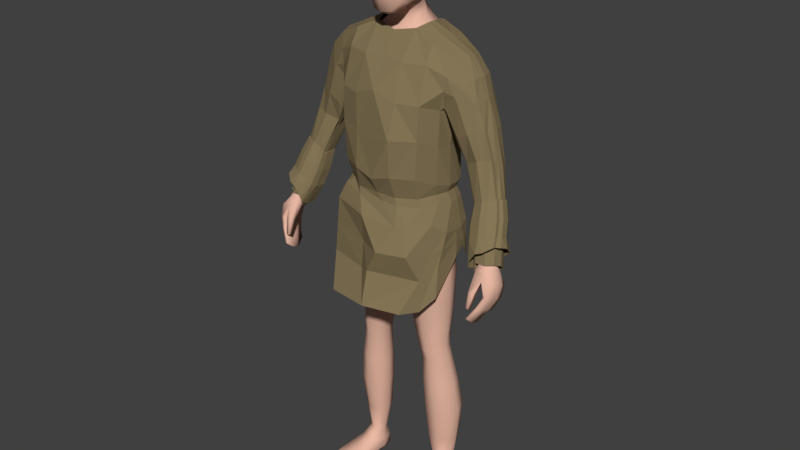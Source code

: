 # Source: Tunic_01.blend  (saved by Blender 2.78.0; exported with 4.5.12 LTS)
import bpy
from mathutils import Matrix  # noqa: F401  (used for matrix-valued properties, if any)

bpy.ops.wm.read_factory_settings(use_empty=True)
scene = bpy.context.scene
scene.name = 'Scene'

# ---- collections
col_collection_1 = bpy.data.collections.new('Collection 1'); scene.collection.children.link(col_collection_1)

# ---- materials (node trees are filled in below, after node groups)
mat_skin = bpy.data.materials.new('Skin')
mat_skin.alpha_threshold = 0.0
mat_skin.use_transparent_shadow = False
mat_skin.diffuse_color = (0.8, 0.4785, 0.3658, 1.0)
mat_skin.roughness = 0.5
mat_skin.specular_intensity = 0.0
mat_skin.line_color = (0.0, 0.0, 0.0, 1.0)
mat_material = bpy.data.materials.new('Material')
mat_material.alpha_threshold = 0.0
mat_material.use_transparent_shadow = False
mat_material.diffuse_color = (0.2396, 0.1842, 0.09598, 1.0)
mat_material.roughness = 0.5
mat_material.specular_intensity = 0.0

# ---- material node trees

# ---- world
world_world = bpy.data.worlds.new('World'); scene.world = world_world
world_world.color = (0.05088, 0.05088, 0.05088)
world_world.use_sun_shadow = False
world_world.sun_shadow_jitter_overblur = 0.0
world_world.cycles.sampling_method = 'MANUAL'

# ---- meshes
me_cube = bpy.data.meshes.new('Cube')
me_cube.from_pydata([(0.03386, 0.07727, 1.711), (0.07845, -0.03646, 1.709), (0.03178, -0.06259, 1.536), (0.03536, -0.04491, 1.764), (0.03879, 0.03405, 1.764), (0.04413, 0.02926, 1.562), (0.02957, -0.09371, 1.599), (0.03258, -0.0929, 1.702), (0.07466, -0.03889, 1.611), (0.07226, 0.0273, 1.626), (0.07946, 0.02969, 1.711), (0.02717, 0.07649, 1.629), (0.03609, 0.06179, 1.74), (0.05202, 0.05526, 1.626), (0.05779, 0.02571, 1.585), (0.0641, -0.03972, 1.743), (0.05563, -0.07004, 1.6), (0.02817, -0.08479, 1.544), (0.02998, 0.05329, 1.585), (0.06039, 0.05633, 1.704), (0.05839, -0.04397, 1.565), (0.06665, 0.02979, 1.743), (0.06025, -0.06883, 1.698), (0.03279, -0.07937, 1.737), (0.03905, -0.002654, 1.774), (0.04595, 0.06864, 1.511), (0.03484, -0.01636, 1.552), (0.03228, -0.09464, 1.657), (0.08106, -0.03593, 1.663), (0.07924, 0.03003, 1.671), (0.08182, -0.004906, 1.622), (0.08643, -0.001615, 1.717), (0.03065, 0.08172, 1.675), (0.04808, -0.06667, 1.569), (0.05337, -0.06417, 1.727), (0.04889, 0.04774, 1.597), (0.05641, 0.05012, 1.729), (0.05733, 0.05843, 1.668), (0.064, -0.008078, 1.576), (0.07, -0.002388, 1.752), (0.06061, -0.06807, 1.653), (0.08899, -0.001971, 1.674), (0.1288, 0.06329, 0.9783), (0.1207, -0.04331, 0.9722), (0.1889, -0.005905, 1.439), (0.1227, 0.0385, 1.111), (0.1375, 0.04012, 1.231), (0.1688, 0.07099, 1.333), (0.1192, -0.05161, 1.104), (0.1336, -0.05252, 1.229), (0.02557, 0.1009, 0.8916), (0.02686, -0.07603, 0.8908), (0.06873, 0.09826, 1.475), (0.0681, -0.03541, 1.475), (0.04402, -0.1035, 1.089), (0.04738, -0.1053, 1.219), (0.06153, -0.1089, 1.315), (0.0427, 0.1251, 1.319), (0.03947, 0.08023, 1.216), (0.03523, 0.07664, 1.088), (0.031, 0.05773, 1.543), (0.03743, -0.01199, 1.512), (0.153, 0.0632, 0.08961), (0.157, 0.02889, 0.09008), (0.111, 0.05457, 0.08882), (0.1173, 0.01526, 0.08954), (0.1308, -0.04651, 0.9187), (0.1399, 0.06265, 0.9236), (0.02689, 0.07729, 0.843), (0.02831, -0.05995, 0.8413), (0.1241, 0.05376, 1.044), (0.1187, -0.04755, 1.038), (0.04006, -0.0936, 0.9842), (0.03544, 0.1088, 0.9835), (0.1393, -0.01249, 0.5567), (0.146, 0.04803, 0.5579), (0.06887, 0.05171, 0.555), (0.06863, -0.01635, 0.5529), (0.1451, -0.004457, 0.4852), (0.1506, 0.05063, 0.4873), (0.08596, 0.0522, 0.4783), (0.08604, -0.008619, 0.4761), (0.1565, 0.05617, 0.7719), (0.03755, 0.05905, 0.7565), (0.03747, -0.03909, 0.7533), (0.1462, -0.03997, 0.769), (0.1701, 0.004561, 0.2904), (0.1773, 0.07643, 0.2966), (0.09337, 0.07008, 0.2951), (0.09376, -0.001634, 0.2886), (0.1483, 0.04328, 0.5229), (0.07744, 0.04799, 0.5169), (0.07738, -0.01355, 0.5136), (0.1423, -0.01213, 0.52), (0.07938, 0.09086, 0.9311), (0.07896, -0.06891, 0.9322), (0.1367, 0.08847, 1.455), (0.1369, -0.02614, 1.458), (0.09997, -0.08111, 1.094), (0.1124, -0.08242, 1.22), (0.1336, -0.08588, 1.321), (0.1326, 0.1113, 1.316), (0.1109, 0.06766, 1.218), (0.09852, 0.06545, 1.1), (0.1301, 0.06766, 0.08762), (0.1394, 0.0174, 0.08826), (0.08388, -0.07341, 0.8797), (0.08393, 0.08567, 0.8732), (0.08451, 0.08992, 1.01), (0.08994, -0.07508, 1.013), (0.1076, -0.03176, 0.5547), (0.1078, 0.06752, 0.5558), (0.119, -0.02182, 0.4797), (0.1188, 0.069, 0.4841), (0.0961, 0.0774, 0.7638), (0.09591, -0.06268, 0.7608), (0.1352, -0.01218, 0.289), (0.1356, 0.09565, 0.2962), (0.1135, 0.06225, 0.5201), (0.1135, -0.03041, 0.5164), (0.1375, 0.01234, 0.9878), (0.1292, -0.003356, 1.109), (0.1441, -0.002991, 1.231), (0.01179, 0.01217, 0.8795), (0.08309, 0.02921, 1.485), (0.05236, 0.03168, 1.532), (0.1632, 0.04855, 0.09016), (0.1049, 0.03183, 0.08922), (0.01126, 0.009412, 0.8338), (0.1492, 0.01104, 0.9309), (0.1316, 0.002012, 1.047), (0.05621, 0.01801, 0.5528), (0.1535, 0.01973, 0.5577), (0.07468, 0.02174, 0.4757), (0.1575, 0.02479, 0.4876), (0.166, 0.01051, 0.7721), (0.02074, 0.01095, 0.7527), (0.08032, 0.03297, 0.2915), (0.1851, 0.04208, 0.2939), (0.1555, 0.01535, 0.5225), (0.06547, 0.01581, 0.5139), (0.109, 0.06812, 0.0211), (0.1379, 0.02931, 1.466), (0.1824, 0.07772, 1.382), (0.1824, -0.03106, 1.386), (0.05171, 0.1205, 1.398), (0.06253, -0.0833, 1.391), (0.134, -0.06521, 1.392), (0.1336, 0.1076, 1.392), (0.188, 0.06639, 1.433), (0.1632, -0.04016, 1.328), (0.1924, 0.0292, 1.443), (0.1764, 0.01678, 1.32), (0.2109, 0.07772, 1.331), (0.2287, 0.06639, 1.387), (0.2129, -0.03105, 1.334), (0.2308, -0.005902, 1.395), (0.2355, 0.0292, 1.396), (0.1851, 0.01679, 1.275), (0.1864, -0.02644, 1.286), (0.1886, 0.06733, 1.29), (0.3407, -0.04109, 0.8878), (0.2891, 0.05239, 1.114), (0.3081, 0.04626, 1.128), (0.2855, -0.006422, 1.134), (0.3078, 0.007354, 1.142), (0.3141, 0.02547, 1.135), (0.2558, 0.02171, 1.11), (0.2595, -0.0007832, 1.122), (0.2653, 0.04918, 1.107), (0.3439, -0.02927, 1.04), (0.3626, -0.03911, 0.8973), (0.353, -0.07907, 0.9142), (0.3686, -0.0661, 0.9175), (0.3704, -0.05025, 0.905), (0.328, -0.0717, 0.9059), (0.334, -0.08363, 0.9168), (0.3293, -0.05267, 0.894), (0.3218, -0.04851, 1.032), (0.2954, -0.04475, 1.021), (0.2915, -0.02113, 1.008), (0.3465, -0.01013, 1.03), (0.342, 0.004808, 1.026), (0.32, 0.01128, 1.009), (0.2975, 0.007889, 1.002), (0.272, 0.02796, 1.296), (0.2095, -0.01945, 1.219), (0.2662, -0.002521, 1.299), (0.2416, -0.02472, 1.255), (0.2669, 0.06097, 1.287), (0.2446, 0.07094, 1.244), (0.2165, 0.06286, 1.215), (0.2087, 0.01835, 1.207), (0.336, -0.1424, 0.7711), (0.3317, -0.09603, 0.8995), (0.3432, -0.07165, 0.7623), (0.342, -0.03377, 0.8788), (0.3425, -0.1421, 0.7695), (0.3621, -0.09081, 0.9044), (0.3491, -0.07133, 0.7609), (0.3657, -0.03535, 0.885), (0.3718, -0.1142, 0.8366), (0.3721, -0.04347, 0.8074), (0.382, -0.04347, 0.8091), (0.3828, -0.1142, 0.8385), (0.3586, -0.05901, 0.7732), (0.3664, -0.05901, 0.7733), (0.3671, -0.1271, 0.8064), (0.3583, -0.1271, 0.8062), (0.3574, -0.1062, 0.8802), (0.3673, -0.03336, 0.8442), (0.3838, -0.03336, 0.8468), (0.3852, -0.1041, 0.8746), (0.3329, -0.09779, 0.7456), (0.3331, -0.1226, 0.7533), (0.3275, -0.07622, 0.8893), (0.3308, -0.05046, 0.8879), (0.3451, -0.122, 0.7505), (0.3448, -0.09715, 0.7427), (0.3783, -0.05046, 0.895), (0.3763, -0.07238, 0.9032), (0.3873, -0.06956, 0.8195), (0.3873, -0.09189, 0.8294), (0.3672, -0.09189, 0.8259), (0.3672, -0.06956, 0.816), (0.3547, -0.1044, 0.7951), (0.3544, -0.0862, 0.7881), (0.3707, -0.08169, 0.7844), (0.3707, -0.1044, 0.7954), (0.3928, -0.06001, 0.8577), (0.3928, -0.08206, 0.8667), (0.3513, -0.0838, 0.8676), (0.359, -0.06001, 0.8524), (0.3324, -0.1393, 0.8014), (0.3323, -0.127, 0.8465), (0.3293, -0.1287, 0.7951), (0.3283, -0.1132, 0.8416), (0.3403, -0.1393, 0.8004), (0.3489, -0.127, 0.8439), (0.3407, -0.1287, 0.7961), (0.3479, -0.1132, 0.839), (0.121, -0.1078, 0.004409), (0.1196, -0.1086, 0.0243), (0.1108, 0.06413, 0.008674), (0.107, 0.06426, 0.04792), (0.1974, -0.09324, 0.004409), (0.199, -0.09344, 0.0243), (0.1452, 0.07046, 0.008801), (0.1459, 0.07096, 0.04815), (0.1086, -0.01296, 0.01058), (0.1114, -0.009678, 0.06008), (0.174, -0.0004661, 0.01058), (0.1658, 0.00164, 0.06044), (0.0999, 0.0293, 0.05284), (0.1596, 0.03946, 0.0064), (0.1073, 0.02948, 0.0064), (0.1631, 0.0423, 0.05299), (0.1268, 0.06932, 0.007387), (0.1244, 0.07464, 0.04682), (0.1598, -0.1038, 0.00286), (0.16, -0.1045, 0.02524), (0.1402, -0.008579, 0.06522), (0.1413, -0.006952, 0.00769), (0.1334, 0.03455, 0.00318), (0.1184, -0.1129, 0.01396), (0.1456, 0.07454, 0.02104), (0.2016, -0.09697, 0.01396), (0.18, 0.001214, 0.02293), (0.1024, -0.0136, 0.02293), (0.1641, 0.04186, 0.01931), (0.1022, 0.03005, 0.01931), (0.1616, -0.1133, 0.01398), (0.1253, 0.07684, 0.02171), (0.1138, -0.06365, 0.005319), (0.1892, -0.04831, 0.03579), (0.1121, -0.06301, 0.03579), (0.1878, -0.04954, 0.005319), (0.1507, -0.05607, 0.04032), (0.1509, -0.05709, 0.002236), (0.1072, -0.06583, 0.01628), (0.1947, -0.04913, 0.01628), (0.04867, -0.01593, 1.492), (0.06134, 0.02993, 1.505), (0.3042, 0.02617, 1.178), (0.2453, -0.006726, 1.148), (0.274, -0.0125, 1.166), (0.2978, 0.004056, 1.184), (0.2982, 0.05103, 1.17), (0.2776, 0.05842, 1.148), (0.2516, 0.05379, 1.134), (0.2422, 0.02072, 1.135), (0.3233, -0.006289, 1.111), (0.2698, -0.01562, 1.09), (0.3228, 0.03403, 1.096), (0.299, 0.0405, 1.081), (0.2747, 0.03711, 1.073), (0.297, -0.02162, 1.102), (0.2659, 0.008091, 1.078), (0.3287, 0.01206, 1.104), (0.1657, 0.06507, 0.3922), (0.08798, 0.06257, 0.3867), (0.08823, -0.006811, 0.3821), (0.1591, -0.001388, 0.3879), (0.1273, 0.08475, 0.3903), (0.1272, -0.01924, 0.3842), (0.1734, 0.03357, 0.3909), (0.07524, 0.0272, 0.3834), (0.1637, 0.0185, 0.1763), (0.1652, 0.07434, 0.1792), (0.09903, 0.06636, 0.178), (0.1026, 0.007885, 0.175), (0.1361, 0.00359, 0.1746), (0.1313, 0.08671, 0.1779), (0.08895, 0.0348, 0.1764), (0.1749, 0.04861, 0.1781), (0.1458, -0.02769, 0.6688), (0.1546, 0.05352, 0.6709), (0.05292, 0.05692, 0.6614), (0.05275, -0.02924, 0.6587), (0.1034, 0.07463, 0.6656), (0.1032, -0.04946, 0.6635), (0.1634, 0.01518, 0.6709), (0.03764, 0.01452, 0.6583), (0.1499, 0.0531, 1.293), (0.04687, 0.0966, 1.28), (0.05998, -0.0957, 1.28), (0.1219, -0.0752, 1.283), (0.1208, 0.08473, 1.28), (0.1563, 0.008506, 1.286), (0.1454, -0.03977, 1.29), (-0.03386, 0.07727, 1.711), (-0.07845, -0.03646, 1.709), (-0.03178, -0.06259, 1.536), (-0.03536, -0.04491, 1.764), (-0.03879, 0.03405, 1.764), (-0.04413, 0.02926, 1.562), (-0.02957, -0.09371, 1.599), (-0.03258, -0.0929, 1.702), (-0.07466, -0.03889, 1.611), (-0.07226, 0.0273, 1.626), (-0.07946, 0.02969, 1.711), (-0.02717, 0.07649, 1.629), (-0.03609, 0.06179, 1.74), (-0.05202, 0.05526, 1.626), (-0.05779, 0.02571, 1.585), (-0.0641, -0.03972, 1.743), (-0.05563, -0.07004, 1.6), (-0.02817, -0.08479, 1.544), (-0.02998, 0.05329, 1.585), (-0.06039, 0.05633, 1.704), (-0.05839, -0.04397, 1.565), (-0.06665, 0.02979, 1.743), (-0.06025, -0.06883, 1.698), (-0.03279, -0.07937, 1.737), (0.0, -0.04798, 1.77), (0.0, 0.03713, 1.772), (-0.03905, -0.002654, 1.774), (0.0, -0.06565, 1.529), (-0.04595, 0.06864, 1.511), (-0.03484, -0.01636, 1.552), (-0.03228, -0.09464, 1.657), (0.0, -0.1037, 1.601), (0.0, -0.1029, 1.708), (-0.08106, -0.03593, 1.663), (-0.07924, 0.03003, 1.671), (-0.08182, -0.004906, 1.622), (-0.08643, -0.001615, 1.717), (-0.03065, 0.08172, 1.675), (0.0, 0.08543, 1.631), (0.0, 0.08624, 1.719), (-0.04808, -0.06667, 1.569), (-0.05337, -0.06417, 1.727), (-0.04889, 0.04774, 1.597), (-0.05641, 0.05012, 1.729), (-0.05733, 0.05843, 1.668), (-0.064, -0.008078, 1.576), (-0.07, -0.002388, 1.752), (-0.06061, -0.06807, 1.653), (-0.08899, -0.001971, 1.674), (0.0, 0.05934, 1.584), (0.0, 0.06795, 1.748), (0.0, -0.09111, 1.541), (0.0, -0.08569, 1.743), (0.0, -0.002703, 1.783), (0.0, -0.01636, 1.544), (0.0, -0.1065, 1.662), (0.0, 0.09203, 1.681), (-0.1288, 0.06329, 0.9783), (-0.1207, -0.04331, 0.9722), (-0.1889, -0.005905, 1.439), (0.0, 0.09911, 0.8979), (0.0, -0.07438, 0.8849), (0.0, 0.08315, 1.476), (0.0, -0.03541, 1.463), (-0.1227, 0.0385, 1.111), (-0.1375, 0.04012, 1.231), (-0.1688, 0.07099, 1.333), (-0.1192, -0.05161, 1.104), (-0.1336, -0.05252, 1.229), (0.0, 0.06522, 1.085), (0.0, 0.0688, 1.21), (0.0, 0.1136, 1.328), (0.0, -0.1203, 1.325), (0.0, -0.1053, 1.21), (0.0, -0.1035, 1.08), (-0.02557, 0.1009, 0.8916), (-0.02686, -0.07603, 0.8908), (-0.06873, 0.09826, 1.475), (-0.0681, -0.03541, 1.475), (-0.04402, -0.1035, 1.089), (-0.04738, -0.1053, 1.219), (-0.06153, -0.1089, 1.315), (-0.0427, 0.1251, 1.319), (-0.03947, 0.08023, 1.216), (-0.03523, 0.07664, 1.088), (0.0, 0.05773, 1.543), (0.0, -0.01199, 1.512), (-0.031, 0.05773, 1.543), (-0.03743, -0.01199, 1.512), (-0.153, 0.0632, 0.08961), (-0.157, 0.02889, 0.09008), (-0.111, 0.05457, 0.08882), (-0.1173, 0.01526, 0.08954), (-0.1308, -0.04651, 0.9187), (-0.1399, 0.06265, 0.9236), (-0.02689, 0.07729, 0.843), (-0.02831, -0.05995, 0.8413), (0.0, -0.0936, 0.9755), (-0.1241, 0.05376, 1.044), (-0.1187, -0.04755, 1.038), (0.0, 0.09737, 0.9748), (-0.04006, -0.0936, 0.9842), (-0.03544, 0.1088, 0.9835), (-0.1393, -0.01249, 0.5567), (-0.146, 0.04803, 0.5579), (-0.06887, 0.05171, 0.555), (-0.06863, -0.01635, 0.5529), (-0.1451, -0.004457, 0.4852), (-0.1506, 0.05063, 0.4873), (-0.08596, 0.0522, 0.4783), (-0.08604, -0.008619, 0.4761), (-0.1565, 0.05617, 0.7719), (-0.03755, 0.05905, 0.7565), (-0.03747, -0.03909, 0.7533), (-0.1462, -0.03997, 0.769), (-0.1701, 0.004561, 0.2904), (-0.1773, 0.07643, 0.2966), (-0.09337, 0.07008, 0.2951), (-0.09376, -0.001634, 0.2886), (-0.1483, 0.04328, 0.5229), (-0.07744, 0.04799, 0.5169), (-0.07738, -0.01355, 0.5136), (-0.1423, -0.01213, 0.52), (-0.07938, 0.09086, 0.9311), (-0.07896, -0.06891, 0.9322), (-0.1367, 0.08847, 1.455), (-0.1369, -0.02614, 1.458), (-0.09997, -0.08111, 1.094), (-0.1124, -0.08242, 1.22), (-0.1336, -0.08588, 1.321), (-0.1326, 0.1113, 1.316), (-0.1109, 0.06766, 1.218), (-0.09852, 0.06545, 1.1), (-0.1301, 0.06766, 0.08762), (-0.1394, 0.0174, 0.08826), (-0.08388, -0.07341, 0.8797), (-0.08393, 0.08567, 0.8732), (-0.08451, 0.08992, 1.01), (-0.08994, -0.07508, 1.013), (-0.1076, -0.03176, 0.5547), (-0.1078, 0.06752, 0.5558), (-0.119, -0.02182, 0.4797), (-0.1188, 0.069, 0.4841), (-0.0961, 0.0774, 0.7638), (-0.09591, -0.06268, 0.7608), (-0.1352, -0.01218, 0.289), (-0.1356, 0.09565, 0.2962), (-0.1135, 0.06225, 0.5201), (-0.1135, -0.03041, 0.5164), (-0.1375, 0.01234, 0.9878), (0.0, 0.01242, 0.8791), (-0.1292, -0.003356, 1.109), (-0.1441, -0.002991, 1.231), (-0.01179, 0.01217, 0.8795), (-0.08309, 0.02921, 1.485), (0.0, 0.06864, 1.508), (-0.05236, 0.03168, 1.532), (-0.1632, 0.04855, 0.09016), (-0.1049, 0.03183, 0.08922), (-0.01126, 0.009412, 0.8338), (-0.1492, 0.01104, 0.9309), (-0.1316, 0.002012, 1.047), (-0.05621, 0.01801, 0.5528), (-0.1535, 0.01973, 0.5577), (-0.07468, 0.02174, 0.4757), (-0.1575, 0.02479, 0.4876), (-0.166, 0.01051, 0.7721), (-0.02074, 0.01095, 0.7527), (-0.08032, 0.03297, 0.2915), (-0.1851, 0.04208, 0.2939), (-0.1555, 0.01535, 0.5225), (-0.06547, 0.01581, 0.5139), (-0.109, 0.06812, 0.0211), (-0.1379, 0.02931, 1.466), (-0.1824, 0.07772, 1.382), (-0.1824, -0.03106, 1.386), (0.0, 0.1091, 1.403), (0.0, -0.0833, 1.394), (-0.05171, 0.1205, 1.398), (-0.06253, -0.0833, 1.391), (-0.134, -0.06521, 1.392), (-0.1336, 0.1076, 1.392), (-0.188, 0.06639, 1.433), (-0.1632, -0.04016, 1.328), (-0.1924, 0.0292, 1.443), (-0.1764, 0.01678, 1.32), (-0.2109, 0.07772, 1.331), (-0.2287, 0.06639, 1.387), (-0.2129, -0.03105, 1.334), (-0.2308, -0.005902, 1.395), (-0.2355, 0.0292, 1.396), (-0.1851, 0.01679, 1.275), (-0.1864, -0.02644, 1.286), (-0.1886, 0.06733, 1.29), (-0.3407, -0.04109, 0.8878), (-0.2891, 0.05239, 1.114), (-0.3081, 0.04626, 1.128), (-0.2855, -0.006422, 1.134), (-0.3078, 0.007354, 1.142), (-0.3141, 0.02547, 1.135), (-0.2558, 0.02171, 1.11), (-0.2595, -0.0007832, 1.122), (-0.2653, 0.04918, 1.107), (-0.3439, -0.02927, 1.04), (-0.3626, -0.03911, 0.8973), (-0.353, -0.07907, 0.9142), (-0.3686, -0.0661, 0.9175), (-0.3704, -0.05025, 0.905), (-0.328, -0.0717, 0.9059), (-0.334, -0.08363, 0.9168), (-0.3293, -0.05267, 0.894), (-0.3218, -0.04851, 1.032), (-0.2954, -0.04475, 1.021), (-0.2915, -0.02113, 1.008), (-0.3465, -0.01013, 1.03), (-0.342, 0.004808, 1.026), (-0.32, 0.01128, 1.009), (-0.2975, 0.007889, 1.002), (-0.272, 0.02796, 1.296), (-0.2095, -0.01945, 1.219), (-0.2662, -0.002521, 1.299), (-0.2416, -0.02472, 1.255), (-0.2669, 0.06097, 1.287), (-0.2446, 0.07094, 1.244), (-0.2165, 0.06286, 1.215), (-0.2087, 0.01835, 1.207), (-0.336, -0.1424, 0.7711), (-0.3317, -0.09603, 0.8995), (-0.3432, -0.07165, 0.7623), (-0.342, -0.03377, 0.8788), (-0.3425, -0.1421, 0.7695), (-0.3621, -0.09081, 0.9044), (-0.3491, -0.07133, 0.7609), (-0.3657, -0.03535, 0.885), (-0.3718, -0.1142, 0.8366), (-0.3721, -0.04347, 0.8074), (-0.382, -0.04347, 0.8091), (-0.3828, -0.1142, 0.8385), (-0.3586, -0.05901, 0.7732), (-0.3664, -0.05901, 0.7733), (-0.3671, -0.1271, 0.8064), (-0.3583, -0.1271, 0.8062), (-0.3574, -0.1062, 0.8802), (-0.3673, -0.03336, 0.8442), (-0.3838, -0.03336, 0.8468), (-0.3852, -0.1041, 0.8746), (-0.3329, -0.09779, 0.7456), (-0.3331, -0.1226, 0.7533), (-0.3275, -0.07622, 0.8893), (-0.3308, -0.05046, 0.8879), (-0.3451, -0.122, 0.7505), (-0.3448, -0.09715, 0.7427), (-0.3783, -0.05046, 0.895), (-0.3763, -0.07238, 0.9032), (-0.3873, -0.06956, 0.8195), (-0.3873, -0.09189, 0.8294), (-0.3672, -0.09189, 0.8259), (-0.3672, -0.06956, 0.816), (-0.3547, -0.1044, 0.7951), (-0.3544, -0.0862, 0.7881), (-0.3707, -0.08169, 0.7844), (-0.3707, -0.1044, 0.7954), (-0.3928, -0.06001, 0.8577), (-0.3928, -0.08206, 0.8667), (-0.3513, -0.0838, 0.8676), (-0.359, -0.06001, 0.8524), (-0.3324, -0.1393, 0.8014), (-0.3323, -0.127, 0.8465), (-0.3293, -0.1287, 0.7951), (-0.3283, -0.1132, 0.8416), (-0.3403, -0.1393, 0.8004), (-0.3489, -0.127, 0.8439), (-0.3407, -0.1287, 0.7961), (-0.3479, -0.1132, 0.839), (-0.121, -0.1078, 0.004409), (-0.1196, -0.1086, 0.0243), (-0.1108, 0.06413, 0.008674), (-0.107, 0.06426, 0.04792), (-0.1974, -0.09324, 0.004409), (-0.199, -0.09344, 0.0243), (-0.1452, 0.07046, 0.008801), (-0.1459, 0.07096, 0.04815), (-0.1086, -0.01296, 0.01058), (-0.1114, -0.009678, 0.06008), (-0.174, -0.0004661, 0.01058), (-0.1658, 0.00164, 0.06044), (-0.0999, 0.0293, 0.05284), (-0.1596, 0.03946, 0.0064), (-0.1073, 0.02948, 0.0064), (-0.1631, 0.0423, 0.05299), (-0.1268, 0.06932, 0.007387), (-0.1244, 0.07464, 0.04682), (-0.1598, -0.1038, 0.00286), (-0.16, -0.1045, 0.02524), (-0.1402, -0.008579, 0.06522), (-0.1413, -0.006952, 0.00769), (-0.1334, 0.03455, 0.00318), (-0.1184, -0.1129, 0.01396), (-0.1456, 0.07454, 0.02104), (-0.2016, -0.09697, 0.01396), (-0.18, 0.001214, 0.02293), (-0.1024, -0.0136, 0.02293), (-0.1641, 0.04186, 0.01931), (-0.1022, 0.03005, 0.01931), (-0.1616, -0.1133, 0.01398), (-0.1253, 0.07684, 0.02171), (-0.1138, -0.06365, 0.005319), (-0.1892, -0.04831, 0.03579), (-0.1121, -0.06301, 0.03579), (-0.1878, -0.04954, 0.005319), (-0.1507, -0.05607, 0.04032), (-0.1509, -0.05709, 0.002236), (-0.1072, -0.06583, 0.01628), (-0.1947, -0.04913, 0.01628), (-0.04867, -0.01593, 1.492), (0.0, -0.01593, 1.489), (-0.06134, 0.02993, 1.505), (-0.3042, 0.02617, 1.178), (-0.2453, -0.006726, 1.148), (-0.274, -0.0125, 1.166), (-0.2978, 0.004056, 1.184), (-0.2982, 0.05103, 1.17), (-0.2776, 0.05842, 1.148), (-0.2516, 0.05379, 1.134), (-0.2422, 0.02072, 1.135), (-0.3233, -0.006289, 1.111), (-0.2698, -0.01562, 1.09), (-0.3228, 0.03403, 1.096), (-0.299, 0.0405, 1.081), (-0.2747, 0.03711, 1.073), (-0.297, -0.02162, 1.102), (-0.2659, 0.008091, 1.078), (-0.3287, 0.01206, 1.104), (-0.1657, 0.06507, 0.3922), (-0.08798, 0.06257, 0.3867), (-0.08823, -0.006811, 0.3821), (-0.1591, -0.001388, 0.3879), (-0.1273, 0.08475, 0.3903), (-0.1272, -0.01924, 0.3842), (-0.1734, 0.03357, 0.3909), (-0.07524, 0.0272, 0.3834), (-0.1637, 0.0185, 0.1763), (-0.1652, 0.07434, 0.1792), (-0.09903, 0.06636, 0.178), (-0.1026, 0.007885, 0.175), (-0.1361, 0.00359, 0.1746), (-0.1313, 0.08671, 0.1779), (-0.08895, 0.0348, 0.1764), (-0.1749, 0.04861, 0.1781), (-0.1458, -0.02769, 0.6688), (-0.1546, 0.05352, 0.6709), (-0.05292, 0.05692, 0.6614), (-0.05275, -0.02924, 0.6587), (-0.1034, 0.07463, 0.6656), (-0.1032, -0.04946, 0.6635), (-0.1634, 0.01518, 0.6709), (-0.03764, 0.01452, 0.6583), (-0.1499, 0.0531, 1.293), (0.0, 0.08641, 1.284), (0.0, -0.102, 1.282), (-0.04687, 0.0966, 1.28), (-0.05998, -0.0957, 1.28), (-0.1219, -0.0752, 1.283), (-0.1208, 0.08473, 1.28), (-0.1563, 0.008506, 1.286), (-0.1454, -0.03977, 1.29)], [], [(0, 32, 386, 369), (0, 369, 380, 12), (0, 12, 36, 19), (0, 19, 37, 32), (1, 28, 41, 31), (1, 31, 39, 15), (1, 15, 34, 22), (1, 22, 40, 28), (2, 357, 384, 26), (2, 26, 38, 20), (2, 20, 33, 17), (2, 17, 381, 357), (3, 15, 39, 24), (3, 24, 383, 354), (3, 354, 382, 23), (3, 23, 34, 15), (4, 21, 36, 12), (4, 12, 380, 355), (4, 355, 383, 24), (4, 24, 39, 21), (18, 60, 415, 379), (5, 18, 35, 14), (5, 14, 38, 26), (5, 125, 60, 18), (6, 17, 33, 16), (6, 16, 40, 27), (6, 27, 385, 361), (6, 361, 381, 17), (7, 27, 40, 22), (7, 22, 34, 23), (7, 23, 382, 362), (7, 362, 385, 27), (8, 20, 38, 30), (8, 30, 41, 28), (8, 28, 40, 16), (8, 16, 33, 20), (9, 14, 35, 13), (9, 13, 37, 29), (9, 29, 41, 30), (9, 30, 38, 14), (10, 29, 37, 19), (10, 19, 36, 21), (10, 21, 39, 31), (10, 31, 41, 29), (11, 18, 379, 368), (11, 368, 386, 32), (11, 32, 37, 13), (11, 13, 35, 18), (73, 50, 390, 430), (146, 53, 393, 507), (25, 485, 415, 60), (123, 51, 391, 480), (72, 54, 404, 427), (54, 55, 403, 404), (325, 56, 402, 689), (145, 57, 401, 506), (324, 58, 400, 688), (58, 59, 399, 400), (130, 121, 48, 71), (121, 122, 49, 48), (328, 152, 150, 329), (102, 103, 59, 58), (327, 102, 58, 324), (148, 101, 57, 145), (326, 100, 56, 325), (98, 99, 55, 54), (109, 98, 54, 72), (314, 307, 63, 126), (142, 124, 53, 97), (147, 97, 53, 146), (108, 94, 50, 73), (26, 61, 125, 5), (282, 25, 60, 125), (645, 281, 61, 416), (63, 252, 256, 126), (312, 308, 62, 104), (313, 309, 64, 127), (311, 310, 65, 105), (95, 51, 69, 106), (123, 50, 68, 128), (94, 42, 67, 107), (120, 43, 66, 129), (103, 108, 73, 59), (95, 109, 72, 51), (120, 130, 71, 43), (51, 72, 427, 391), (59, 73, 430, 399), (320, 318, 77, 110), (322, 317, 76, 131), (319, 316, 75, 111), (321, 315, 74, 132), (119, 92, 81, 112), (140, 91, 80, 133), (118, 90, 79, 113), (139, 93, 78, 134), (129, 66, 85, 135), (107, 67, 82, 114), (128, 68, 83, 136), (106, 69, 84, 115), (304, 301, 89, 116), (306, 300, 88, 137), (303, 299, 87, 117), (305, 302, 86, 138), (132, 74, 93, 139), (111, 75, 90, 118), (131, 76, 91, 140), (110, 77, 92, 119), (74, 110, 119, 93), (76, 111, 118, 91), (300, 303, 117, 88), (302, 304, 116, 86), (66, 106, 115, 85), (68, 107, 114, 83), (91, 118, 113, 80), (93, 119, 112, 78), (317, 319, 111, 76), (315, 320, 110, 74), (43, 71, 109, 95), (45, 70, 108, 103), (50, 94, 107, 68), (43, 95, 106, 66), (307, 311, 105, 63), (309, 312, 104, 64), (105, 261, 252, 63), (70, 42, 94, 108), (144, 44, 97, 147), (151, 142, 97, 44), (71, 48, 98, 109), (48, 49, 99, 98), (329, 150, 100, 326), (143, 47, 101, 148), (323, 46, 102, 327), (46, 45, 103, 102), (149, 96, 142, 151), (65, 250, 261, 105), (77, 131, 140, 92), (75, 132, 139, 90), (299, 305, 138, 87), (301, 306, 137, 89), (69, 128, 136, 84), (67, 129, 135, 82), (90, 139, 134, 79), (92, 140, 133, 81), (316, 321, 132, 75), (318, 322, 131, 77), (42, 70, 130, 120), (42, 120, 129, 67), (51, 123, 128, 69), (310, 313, 127, 65), (127, 253, 250, 65), (281, 282, 125, 61), (384, 416, 61, 26), (96, 52, 124, 142), (308, 314, 126, 62), (323, 47, 152, 328), (45, 46, 122, 121), (70, 45, 121, 130), (50, 123, 480, 390), (149, 143, 148, 96), (150, 144, 147, 100), (100, 147, 146, 56), (96, 148, 145, 52), (52, 145, 506, 392), (56, 146, 507, 402), (283, 286, 165, 166), (287, 283, 166, 163), (285, 284, 168, 164), (286, 285, 164, 165), (151, 44, 156, 157), (143, 149, 154, 153), (47, 143, 153, 160), (152, 47, 160, 158), (150, 152, 158, 159), (44, 144, 155, 156), (144, 150, 159, 155), (149, 151, 157, 154), (182, 181, 174, 171), (178, 179, 176, 172), (170, 178, 172, 173), (179, 180, 175, 176), (288, 287, 163, 162), (289, 288, 162, 169), (290, 289, 169, 167), (284, 290, 167, 168), (174, 219, 200, 171), (173, 220, 219, 174), (172, 198, 220, 173), (176, 194, 198, 172), (181, 170, 173, 174), (183, 182, 171, 161), (184, 183, 161, 177), (180, 184, 177, 175), (297, 295, 184, 180), (295, 294, 183, 184), (294, 293, 182, 183), (298, 291, 170, 181), (292, 297, 180, 179), (291, 296, 178, 170), (296, 292, 179, 178), (293, 298, 181, 182), (159, 158, 192, 186), (158, 160, 191, 192), (160, 153, 190, 191), (153, 154, 189, 190), (156, 155, 188, 187), (155, 159, 186, 188), (154, 157, 185, 189), (157, 156, 187, 185), (232, 216, 196, 210), (210, 196, 200, 211), (230, 220, 198, 212), (212, 198, 194, 209), (214, 217, 197, 193), (175, 215, 194, 176), (207, 204, 201, 208), (228, 222, 204, 207), (205, 202, 203, 206), (226, 224, 202, 205), (213, 226, 205, 195), (195, 205, 206, 199), (217, 228, 207, 197), (197, 207, 208, 193), (204, 212, 209, 201), (222, 230, 212, 204), (202, 210, 211, 203), (224, 232, 210, 202), (201, 209, 231, 223), (223, 231, 232, 224), (203, 211, 229, 221), (221, 229, 230, 222), (199, 206, 227, 218), (218, 227, 228, 217), (193, 208, 225, 214), (214, 225, 226, 213), (208, 201, 223, 225), (225, 223, 224, 226), (206, 203, 221, 227), (227, 221, 222, 228), (177, 216, 215, 175), (161, 196, 216, 177), (195, 199, 218, 213), (213, 218, 217, 214), (211, 200, 219, 229), (229, 219, 220, 230), (231, 215, 216, 232), (233, 234, 236, 235), (235, 236, 240, 239), (239, 240, 238, 237), (237, 238, 234, 233), (235, 239, 237, 233), (240, 236, 215, 231), (171, 200, 196, 161), (238, 240, 231, 209), (236, 234, 194, 215), (234, 238, 209, 194), (270, 253, 244, 141), (272, 258, 248, 265), (280, 274, 246, 266), (271, 260, 242, 264), (278, 276, 245, 259), (277, 275, 242, 260), (64, 244, 253, 127), (263, 254, 251, 262), (269, 256, 252, 267), (279, 275, 250, 268), (265, 248, 256, 269), (257, 247, 254, 263), (104, 258, 244, 64), (268, 250, 253, 270), (62, 248, 258, 104), (243, 257, 263, 255), (255, 263, 262, 249), (126, 256, 248, 62), (274, 277, 260, 246), (273, 278, 259, 241), (266, 246, 260, 271), (141, 244, 258, 272), (243, 141, 272, 257), (245, 266, 271, 259), (249, 268, 270, 255), (247, 265, 269, 254), (273, 279, 268, 249), (254, 269, 267, 251), (259, 271, 264, 241), (276, 280, 266, 245), (257, 272, 265, 247), (255, 270, 141, 243), (251, 267, 280, 276), (241, 264, 279, 273), (249, 262, 278, 273), (252, 261, 277, 274), (264, 242, 275, 279), (261, 250, 275, 277), (262, 251, 276, 278), (267, 252, 274, 280), (53, 124, 282, 281), (393, 53, 281, 645), (124, 52, 25, 282), (52, 392, 485, 25), (186, 192, 290, 284), (192, 191, 289, 290), (191, 190, 288, 289), (190, 189, 287, 288), (187, 188, 285, 286), (188, 186, 284, 285), (189, 185, 283, 287), (185, 187, 286, 283), (163, 166, 298, 293), (164, 168, 292, 296), (165, 164, 296, 291), (168, 167, 297, 292), (166, 165, 291, 298), (162, 163, 293, 294), (169, 162, 294, 295), (167, 169, 295, 297), (81, 133, 306, 301), (79, 134, 305, 299), (78, 112, 304, 302), (80, 113, 303, 300), (134, 78, 302, 305), (113, 79, 299, 303), (133, 80, 300, 306), (112, 81, 301, 304), (87, 138, 314, 308), (89, 137, 313, 310), (88, 117, 312, 309), (86, 116, 311, 307), (116, 89, 310, 311), (137, 88, 309, 313), (117, 87, 308, 312), (138, 86, 307, 314), (84, 136, 322, 318), (82, 135, 321, 316), (85, 115, 320, 315), (83, 114, 319, 317), (135, 85, 315, 321), (114, 82, 316, 319), (136, 83, 317, 322), (115, 84, 318, 320), (46, 323, 328, 122), (47, 323, 327, 101), (49, 329, 326, 99), (99, 326, 325, 55), (101, 327, 324, 57), (122, 328, 329, 49), (57, 324, 688, 401), (55, 325, 689, 403), (330, 369, 386, 367), (330, 342, 380, 369), (330, 349, 373, 342), (330, 367, 374, 349), (331, 366, 378, 363), (331, 345, 376, 366), (331, 352, 371, 345), (331, 363, 377, 352), (332, 359, 384, 357), (332, 350, 375, 359), (332, 347, 370, 350), (332, 357, 381, 347), (333, 356, 376, 345), (333, 354, 383, 356), (333, 353, 382, 354), (333, 345, 371, 353), (334, 342, 373, 351), (334, 355, 380, 342), (334, 356, 383, 355), (334, 351, 376, 356), (348, 379, 415, 417), (335, 344, 372, 348), (335, 359, 375, 344), (335, 348, 417, 486), (336, 346, 370, 347), (336, 360, 377, 346), (336, 361, 385, 360), (336, 347, 381, 361), (337, 352, 377, 360), (337, 353, 371, 352), (337, 362, 382, 353), (337, 360, 385, 362), (338, 365, 375, 350), (338, 363, 378, 365), (338, 346, 377, 363), (338, 350, 370, 346), (339, 343, 372, 344), (339, 364, 374, 343), (339, 365, 378, 364), (339, 344, 375, 365), (340, 349, 374, 364), (340, 351, 373, 349), (340, 366, 376, 351), (340, 364, 378, 366), (341, 368, 379, 348), (341, 367, 386, 368), (341, 343, 374, 367), (341, 348, 372, 343), (432, 430, 390, 405), (509, 507, 393, 408), (358, 417, 415, 485), (483, 480, 391, 406), (431, 427, 404, 409), (409, 404, 403, 410), (691, 689, 402, 411), (508, 506, 401, 412), (690, 688, 400, 413), (413, 400, 399, 414), (491, 429, 397, 481), (481, 397, 398, 482), (694, 695, 513, 515), (461, 413, 414, 462), (693, 690, 413, 461), (511, 508, 412, 460), (692, 691, 411, 459), (457, 409, 410, 458), (468, 431, 409, 457), (678, 487, 420, 671), (503, 456, 408, 484), (510, 509, 408, 456), (467, 432, 405, 453), (359, 335, 486, 418), (646, 486, 417, 358), (645, 416, 418, 644), (420, 487, 619, 615), (676, 463, 419, 672), (677, 488, 421, 673), (675, 464, 422, 674), (454, 465, 426, 406), (483, 489, 425, 405), (453, 466, 424, 387), (479, 490, 423, 388), (462, 414, 432, 467), (454, 406, 431, 468), (479, 388, 429, 491), (406, 391, 427, 431), (414, 399, 430, 432), (684, 469, 436, 682), (686, 492, 435, 681), (683, 470, 434, 680), (685, 493, 433, 679), (478, 471, 440, 451), (501, 494, 439, 450), (477, 472, 438, 449), (500, 495, 437, 452), (490, 496, 444, 423), (466, 473, 441, 424), (489, 497, 442, 425), (465, 474, 443, 426), (668, 475, 448, 665), (670, 498, 447, 664), (667, 476, 446, 663), (669, 499, 445, 666), (493, 500, 452, 433), (470, 477, 449, 434), (492, 501, 450, 435), (469, 478, 451, 436), (433, 452, 478, 469), (435, 450, 477, 470), (664, 447, 476, 667), (666, 445, 475, 668), (423, 444, 474, 465), (425, 442, 473, 466), (450, 439, 472, 477), (452, 437, 471, 478), (681, 435, 470, 683), (679, 433, 469, 684), (388, 454, 468, 429), (394, 462, 467, 428), (405, 425, 466, 453), (388, 423, 465, 454), (671, 420, 464, 675), (673, 421, 463, 676), (464, 420, 615, 624), (428, 467, 453, 387), (505, 510, 456, 389), (514, 389, 456, 503), (429, 468, 457, 397), (397, 457, 458, 398), (695, 692, 459, 513), (504, 511, 460, 396), (687, 693, 461, 395), (395, 461, 462, 394), (512, 514, 503, 455), (422, 464, 624, 613), (436, 451, 501, 492), (434, 449, 500, 493), (663, 446, 499, 669), (665, 448, 498, 670), (426, 443, 497, 489), (424, 441, 496, 490), (449, 438, 495, 500), (451, 440, 494, 501), (680, 434, 493, 685), (682, 436, 492, 686), (387, 479, 491, 428), (387, 424, 490, 479), (406, 426, 489, 483), (674, 422, 488, 677), (488, 422, 613, 616), (644, 418, 486, 646), (384, 359, 418, 416), (455, 503, 484, 407), (672, 419, 487, 678), (687, 694, 515, 396), (394, 481, 482, 395), (428, 491, 481, 394), (405, 390, 480, 483), (512, 455, 511, 504), (513, 459, 510, 505), (459, 411, 509, 510), (455, 407, 508, 511), (407, 392, 506, 508), (411, 402, 507, 509), (647, 529, 528, 650), (651, 526, 529, 647), (649, 527, 531, 648), (650, 528, 527, 649), (514, 520, 519, 389), (504, 516, 517, 512), (396, 523, 516, 504), (515, 521, 523, 396), (513, 522, 521, 515), (389, 519, 518, 505), (505, 518, 522, 513), (512, 517, 520, 514), (545, 534, 537, 544), (541, 535, 539, 542), (533, 536, 535, 541), (542, 539, 538, 543), (652, 525, 526, 651), (653, 532, 525, 652), (654, 530, 532, 653), (648, 531, 530, 654), (537, 534, 563, 582), (536, 537, 582, 583), (535, 536, 583, 561), (539, 535, 561, 557), (544, 537, 536, 533), (546, 524, 534, 545), (547, 540, 524, 546), (543, 538, 540, 547), (661, 543, 547, 659), (659, 547, 546, 658), (658, 546, 545, 657), (662, 544, 533, 655), (656, 542, 543, 661), (655, 533, 541, 660), (660, 541, 542, 656), (657, 545, 544, 662), (522, 549, 555, 521), (521, 555, 554, 523), (523, 554, 553, 516), (516, 553, 552, 517), (519, 550, 551, 518), (518, 551, 549, 522), (517, 552, 548, 520), (520, 548, 550, 519), (595, 573, 559, 579), (573, 574, 563, 559), (593, 575, 561, 583), (575, 572, 557, 561), (577, 556, 560, 580), (538, 539, 557, 578), (570, 571, 564, 567), (591, 570, 567, 585), (568, 569, 566, 565), (589, 568, 565, 587), (576, 558, 568, 589), (558, 562, 569, 568), (580, 560, 570, 591), (560, 556, 571, 570), (567, 564, 572, 575), (585, 567, 575, 593), (565, 566, 574, 573), (587, 565, 573, 595), (564, 586, 594, 572), (586, 587, 595, 594), (566, 584, 592, 574), (584, 585, 593, 592), (562, 581, 590, 569), (581, 580, 591, 590), (556, 577, 588, 571), (577, 576, 589, 588), (571, 588, 586, 564), (588, 589, 587, 586), (569, 590, 584, 566), (590, 591, 585, 584), (540, 538, 578, 579), (524, 540, 579, 559), (558, 576, 581, 562), (576, 577, 580, 581), (574, 592, 582, 563), (592, 593, 583, 582), (594, 595, 579, 578), (596, 598, 599, 597), (598, 602, 603, 599), (602, 600, 601, 603), (600, 596, 597, 601), (598, 596, 600, 602), (603, 594, 578, 599), (534, 524, 559, 563), (601, 572, 594, 603), (599, 578, 557, 597), (597, 557, 572, 601), (633, 502, 607, 616), (635, 628, 611, 621), (643, 629, 609, 637), (634, 627, 605, 623), (641, 622, 608, 639), (640, 623, 605, 638), (421, 488, 616, 607), (626, 625, 614, 617), (632, 630, 615, 619), (642, 631, 613, 638), (628, 632, 619, 611), (620, 626, 617, 610), (463, 421, 607, 621), (631, 633, 616, 613), (419, 463, 621, 611), (606, 618, 626, 620), (618, 612, 625, 626), (487, 419, 611, 619), (637, 609, 623, 640), (636, 604, 622, 641), (629, 634, 623, 609), (502, 635, 621, 607), (606, 620, 635, 502), (608, 622, 634, 629), (612, 618, 633, 631), (610, 617, 632, 628), (636, 612, 631, 642), (617, 614, 630, 632), (622, 604, 627, 634), (639, 608, 629, 643), (620, 610, 628, 635), (618, 606, 502, 633), (614, 639, 643, 630), (604, 636, 642, 627), (612, 636, 641, 625), (615, 637, 640, 624), (627, 642, 638, 605), (624, 640, 638, 613), (625, 641, 639, 614), (630, 643, 637, 615), (408, 644, 646, 484), (393, 645, 644, 408), (484, 646, 358, 407), (407, 358, 485, 392), (549, 648, 654, 555), (555, 654, 653, 554), (554, 653, 652, 553), (553, 652, 651, 552), (550, 650, 649, 551), (551, 649, 648, 549), (552, 651, 647, 548), (548, 647, 650, 550), (526, 657, 662, 529), (527, 660, 656, 531), (528, 655, 660, 527), (531, 656, 661, 530), (529, 662, 655, 528), (525, 658, 657, 526), (532, 659, 658, 525), (530, 661, 659, 532), (440, 665, 670, 494), (438, 663, 669, 495), (437, 666, 668, 471), (439, 664, 667, 472), (495, 669, 666, 437), (472, 667, 663, 438), (494, 670, 664, 439), (471, 668, 665, 440), (446, 672, 678, 499), (448, 674, 677, 498), (447, 673, 676, 476), (445, 671, 675, 475), (475, 675, 674, 448), (498, 677, 673, 447), (476, 676, 672, 446), (499, 678, 671, 445), (443, 682, 686, 497), (441, 680, 685, 496), (444, 679, 684, 474), (442, 681, 683, 473), (496, 685, 679, 444), (473, 683, 680, 441), (497, 686, 681, 442), (474, 684, 682, 443), (395, 482, 694, 687), (396, 460, 693, 687), (398, 458, 692, 695), (458, 410, 691, 692), (460, 412, 690, 693), (482, 398, 695, 694), (412, 401, 688, 690), (410, 403, 689, 691)])
me_cube.polygons.foreach_set('use_smooth', [True] * 694)
me_cube.materials.append(mat_skin)
me_cube.use_remesh_preserve_volume = False
me_cube.use_remesh_preserve_attributes = False
me_cube.use_mirror_x = True
me_cube.update()
me_plane_001 = bpy.data.meshes.new('Plane.001')
me_plane_001.from_pydata([(0.5207, -1.172, 9.936), (0.5546, -0.9607, 10.76), (0.517, -0.6697, 11.6), (0.5278, -0.1994, 12.25), (1.061, -0.8133, 9.935), (1.084, -0.7724, 10.75), (1.064, -0.5279, 11.61), (1.052, -0.3025, 12.01), (0.6122, 0.1415, 12.32), (1.071, 0.08621, 12.1), (0.4819, -1.07, 9.005), (0.9997, -0.7974, 9.001), (1.431, -0.3816, 11.07), (1.489, -0.3549, 11.4), (1.663, -0.1232, 11.73), (1.718, 0.1447, 11.79), (1.271, -0.3253, 9.739), (1.298, -0.3165, 10.59), (1.227, -0.2988, 8.781), (1.313, 0.06486, 9.665), (1.413, 0.07681, 10.51), (1.327, 0.08846, 8.672), (0.841, -0.9642, 7.885), (1.323, -0.6055, 7.905), (1.509, -0.265, 7.66), (1.501, 0.1084, 7.599), (1.185, -0.8439, 6.513), (1.343, -0.61, 6.505), (1.455, -0.4866, 6.849), (1.526, 0.1208, 7.072), (0.918, -1.256, 5.714), (1.196, -0.8516, 5.706), (1.476, -0.5885, 6.059), (1.535, 0.04483, 6.853), (0.4236, 0.9079, 10.13), (0.5002, 1.073, 10.76), (0.5078, 1.025, 11.6), (0.5112, 0.808, 12.22), (1.062, 0.7644, 10.13), (1.045, 0.9892, 10.74), (1.059, 0.9207, 11.61), (1.058, 0.7256, 12.04), (0.6248, 0.2971, 12.33), (1.08, 0.3706, 12.1), (0.4262, 0.9266, 8.761), (0.8792, 0.8302, 8.862), (1.392, 0.8007, 11.08), (1.468, 0.7412, 11.44), (1.66, 0.5692, 11.74), (1.717, 0.2985, 11.79), (1.107, 0.6206, 9.759), (1.217, 0.7159, 10.65), (1.238, 0.5967, 8.692), (1.26, 0.4094, 9.672), (1.384, 0.3705, 10.52), (1.3, 0.4031, 8.669), (0.3906, 1.033, 7.937), (1.063, 0.8631, 7.799), (1.405, 0.6196, 7.659), (1.486, 0.3308, 7.599), (0.7688, 0.9223, 6.542), (1.17, 0.9095, 7.068), (1.401, 0.6638, 6.716), (1.463, 0.4263, 7.056), (0.3249, -1.388, 7.206), (1.482, -0.3758, 7.255), (1.333, -0.6078, 7.205), (1.776, -0.3302, 10.85), (2.083, -0.1319, 10.91), (2.135, -0.09991, 10.92), (2.195, 0.1179, 10.93), (1.453, -0.2809, 10.58), (1.466, -0.04522, 10.49), (1.919, 0.6608, 10.89), (2.091, 0.5967, 10.9), (2.168, 0.4286, 10.92), (2.21, 0.2209, 10.94), (1.498, 0.6453, 10.68), (1.482, 0.2766, 10.53), (1.968, 0.5513, 11.37), (2.038, 0.2594, 11.4), (1.854, -0.2429, 11.14), (2.0, -0.0573, 11.39), (1.447, 0.3235, 10.53), (1.487, 0.6427, 10.67), (1.679, 0.7196, 10.98), (2.025, 0.1161, 11.4), (1.9, 0.6398, 11.21), (1.418, 0.01349, 10.5), (1.382, -0.278, 10.65), (1.694, -0.3355, 10.99), (2.007, -0.2732, 10.2), (2.168, -0.1836, 10.23), (2.332, -0.06962, 10.29), (2.337, 0.01918, 10.27), (1.746, -0.2464, 10.02), (1.708, -0.166, 9.848), (2.053, 0.6547, 10.2), (2.354, 0.499, 10.26), (2.406, 0.2675, 10.29), (2.401, 0.1502, 10.28), (1.702, 0.528, 9.937), (1.67, 0.07777, 9.823), (2.225, -0.1909, 9.596), (2.33, -0.1431, 9.635), (2.541, -0.08151, 9.661), (2.562, 0.02679, 9.573), (1.904, -0.0962, 9.455), (1.99, -0.07326, 9.299), (2.273, 0.554, 9.36), (2.533, 0.4709, 9.362), (2.62, 0.2458, 9.475), (2.589, 0.1144, 9.542), (1.973, 0.2721, 9.207), (2.001, 0.01046, 9.217), (2.499, -0.3386, 8.833), (2.626, -0.3027, 8.837), (2.773, -0.1962, 8.881), (2.775, -0.1283, 8.877), (2.301, -0.3144, 8.704), (2.255, -0.2806, 8.608), (2.482, 0.3133, 8.591), (2.733, 0.2508, 8.687), (2.832, 0.07757, 8.8), (2.83, -0.06938, 8.849), (2.221, 0.0732, 8.548), (2.232, -0.1638, 8.56), (2.578, -0.5412, 8.196), (2.766, -0.5085, 8.256), (2.935, -0.3965, 8.237), (2.989, -0.2467, 8.148), (2.45, -0.5004, 8.096), (2.444, -0.4077, 7.941), (2.585, -0.000763, 7.849), (2.775, 0.005841, 7.877), (2.911, -0.02601, 7.988), (2.992, -0.1669, 8.098), (2.477, -0.1275, 7.828), (2.443, -0.2991, 7.866), (2.657, -0.7198, 7.482), (2.908, -0.7162, 7.497), (3.085, -0.6145, 7.528), (3.134, -0.4175, 7.444), (2.631, -0.7276, 7.357), (2.612, -0.683, 7.235), (2.735, -0.2616, 7.254), (2.913, -0.2013, 7.209), (3.082, -0.2382, 7.24), (3.115, -0.3322, 7.375), (2.675, -0.3827, 7.202), (2.647, -0.545, 7.217), (1.303, 0.811, 10.86), (1.704, 0.7063, 10.78), (1.581, 0.7339, 10.82), (1.79, 0.6436, 10.06), (2.042, 0.4637, 9.282), (2.349, 0.2443, 8.569), (2.531, -0.01192, 7.839), (2.705, -0.2699, 7.227), (0.9648, -0.6541, 8.48), (1.069, -0.644, 8.293), (1.255, -0.2607, 8.308), (1.16, -0.2578, 8.505), (0.5002, -0.8808, 8.461), (0.5576, -0.8995, 8.27), (1.361, 0.08536, 8.268), (1.259, 0.06921, 8.5), (0.8934, 0.6832, 8.547), (0.9524, 0.7147, 8.363), (1.274, 0.5508, 8.289), (1.186, 0.5002, 8.499), (0.4551, 0.7926, 8.567), (0.4272, 0.8773, 8.382), (1.345, 0.3241, 8.267), (1.242, 0.3193, 8.499), (2.603, -0.5347, 8.451), (2.755, -0.4914, 8.453), (2.932, -0.3606, 8.498), (2.934, -0.2796, 8.488), (2.364, -0.5152, 8.296), (2.309, -0.4817, 8.178), (2.585, 0.2284, 8.114), (2.883, 0.1606, 8.233), (3.002, -0.03861, 8.381), (3.0, -0.2111, 8.45), (2.279, -0.06226, 8.08), (2.284, -0.3453, 8.113), (2.431, 0.1443, 8.093), (2.684, -0.6922, 8.098), (2.837, -0.6489, 8.1), (3.014, -0.518, 8.145), (3.015, -0.4371, 8.135), (2.446, -0.6726, 7.943), (2.391, -0.6392, 7.825), (2.665, 0.07099, 7.761), (2.965, 0.003141, 7.88), (3.084, -0.1961, 8.027), (3.082, -0.3685, 8.097), (2.352, -0.2197, 7.728), (2.363, -0.5027, 7.76), (2.507, -0.01319, 7.74), (2.745, -0.8678, 7.788), (2.903, -0.8239, 7.853), (3.072, -0.6813, 7.968), (3.082, -0.5921, 7.955), (2.565, -0.8474, 7.529), (2.558, -0.8149, 7.384), (2.899, -0.03797, 7.404), (3.156, -0.1155, 7.655), (3.208, -0.3322, 7.864), (3.169, -0.5198, 7.941), (2.569, -0.3532, 7.248), (2.563, -0.6662, 7.3), (2.735, -0.1279, 7.318), (2.312, -0.3208, 8.686), (2.264, -0.2871, 8.586), (2.499, 0.3257, 8.561), (2.362, 0.2542, 8.539), (2.241, -0.1671, 8.535), (2.517, -0.3442, 8.819), (2.758, 0.2623, 8.661), (2.86, 0.08498, 8.779), (2.859, -0.06609, 8.832), (2.648, -0.3071, 8.823), (2.23, 0.07734, 8.519), (2.8, -0.1966, 8.867), (2.801, -0.1266, 8.861), (0.0, -1.023, 10.97), (-0.5207, -0.9928, 9.936), (0.0, -1.09, 9.81), (-0.5546, -0.9607, 10.76), (0.0, -0.6146, 11.68), (-0.517, -0.6697, 11.6), (0.0, -0.2906, 12.14), (-0.5278, -0.1994, 12.25), (-1.061, -0.8133, 9.935), (-1.084, -0.7724, 10.75), (-1.064, -0.5279, 11.61), (-1.052, -0.3025, 12.01), (-0.6122, 0.1415, 12.32), (-1.071, 0.08621, 12.1), (-0.4819, -1.07, 9.005), (0.0, -1.129, 8.875), (-1.004, -0.7974, 9.026), (-1.431, -0.3816, 11.07), (-1.489, -0.3549, 11.4), (-1.663, -0.1232, 11.73), (-1.718, 0.1447, 11.79), (-1.271, -0.3253, 9.762), (-1.298, -0.3165, 10.59), (-1.199, -0.2993, 8.94), (-1.313, 0.06486, 9.726), (-1.413, 0.07681, 10.51), (-1.254, 0.07041, 9.011), (-0.2837, -1.156, 7.901), (0.6497, -1.062, 7.814), (-1.26, -0.8366, 7.934), (-1.44, -0.223, 7.696), (-1.501, 0.1084, 7.647), (-0.3314, -1.117, 6.481), (0.0, -1.319, 6.598), (-1.377, -0.8643, 6.505), (-1.544, -0.2908, 6.331), (-1.501, 0.1334, 6.274), (-1.102, -1.303, 5.666), (0.0, -1.525, 5.743), (-1.406, -0.946, 5.6), (-1.586, -0.7456, 5.486), (-1.738, -0.2091, 5.454), (0.0, 1.045, 10.98), (-0.4236, 0.9079, 10.13), (0.0, 0.857, 9.836), (-0.5002, 1.073, 10.76), (0.0, 0.9239, 11.74), (-0.5078, 1.025, 11.6), (0.0, 0.7442, 12.19), (-0.5112, 0.808, 12.22), (-1.062, 0.7644, 10.13), (-1.045, 0.9892, 10.74), (-1.059, 0.9207, 11.61), (-1.058, 0.7256, 12.04), (-0.6248, 0.2971, 12.33), (-1.08, 0.3706, 12.1), (-0.4262, 0.9266, 8.828), (0.0, 0.9958, 8.801), (-0.8676, 0.8253, 9.03), (-1.392, 0.8007, 11.08), (-1.468, 0.7412, 11.44), (-1.66, 0.5692, 11.74), (-1.717, 0.2985, 11.79), (-1.107, 0.6206, 9.807), (-1.217, 0.7159, 10.65), (-1.156, 0.5723, 9.046), (-1.26, 0.4094, 9.742), (-1.384, 0.3705, 10.52), (-1.201, 0.3737, 9.08), (-0.3906, 0.998, 7.959), (0.0, 1.025, 7.773), (-1.063, 0.7595, 7.876), (-1.405, 0.6196, 7.723), (-1.486, 0.3308, 7.654), (-0.7688, 0.9223, 6.542), (0.0, 1.134, 6.665), (-1.17, 0.7753, 6.53), (-1.401, 0.6638, 6.348), (-1.463, 0.5825, 6.27), (-0.9608, 0.985, 5.67), (0.0, 1.313, 5.668), (-1.047, 0.9467, 5.636), (-1.326, 0.8293, 5.495), (-1.668, 0.4962, 5.442), (-1.776, -0.3302, 10.85), (-2.083, -0.1319, 10.91), (-2.135, -0.09991, 10.92), (-2.195, 0.1179, 10.93), (-1.453, -0.2809, 10.58), (-1.466, -0.04522, 10.49), (-1.919, 0.6608, 10.89), (-2.091, 0.5967, 10.9), (-2.168, 0.4286, 10.92), (-2.21, 0.2209, 10.94), (-1.498, 0.6453, 10.68), (-1.482, 0.2766, 10.53), (-1.968, 0.5513, 11.37), (-2.038, 0.2594, 11.4), (-1.854, -0.2429, 11.14), (-2.0, -0.0573, 11.39), (-1.447, 0.3235, 10.53), (-1.487, 0.6427, 10.67), (-1.679, 0.7196, 10.98), (-2.025, 0.1161, 11.4), (-1.9, 0.6398, 11.21), (-1.418, 0.01349, 10.5), (-1.382, -0.278, 10.65), (-1.694, -0.3355, 10.99), (-2.007, -0.2732, 10.2), (-2.168, -0.1836, 10.23), (-2.332, -0.06962, 10.29), (-2.337, 0.01918, 10.27), (-1.746, -0.2464, 10.02), (-1.708, -0.166, 9.863), (-2.053, 0.6547, 10.2), (-2.354, 0.499, 10.26), (-2.406, 0.2675, 10.29), (-2.401, 0.1502, 10.28), (-1.702, 0.528, 9.955), (-1.67, 0.07777, 9.852), (-2.225, -0.1909, 9.604), (-2.33, -0.1431, 9.638), (-2.541, -0.08151, 9.661), (-2.562, 0.02679, 9.574), (-1.904, -0.0962, 9.506), (-1.99, -0.07326, 9.361), (-2.273, 0.554, 9.396), (-2.533, 0.4709, 9.372), (-2.62, 0.2458, 9.476), (-2.589, 0.1144, 9.543), (-1.973, 0.2721, 9.303), (-2.001, 0.01046, 9.294), (-2.499, -0.3386, 8.842), (-2.626, -0.3027, 8.84), (-2.773, -0.1962, 8.881), (-2.775, -0.1283, 8.877), (-2.301, -0.3144, 8.736), (-2.255, -0.2806, 8.648), (-2.482, 0.3133, 8.629), (-2.733, 0.2508, 8.695), (-2.832, 0.07757, 8.801), (-2.83, -0.06938, 8.849), (-2.221, 0.0732, 8.621), (-2.232, -0.1638, 8.614), (-2.578, -0.5412, 8.196), (-2.766, -0.5085, 8.256), (-2.935, -0.3965, 8.237), (-2.989, -0.2467, 8.148), (-2.45, -0.5004, 8.096), (-2.444, -0.4077, 7.942), (-2.585, -0.000763, 7.85), (-2.775, 0.005841, 7.877), (-2.911, -0.02601, 7.988), (-2.992, -0.1669, 8.098), (-2.477, -0.1275, 7.83), (-2.443, -0.2991, 7.867), (-2.657, -0.7198, 7.482), (-2.908, -0.7162, 7.497), (-3.085, -0.6145, 7.528), (-3.134, -0.4175, 7.444), (-2.631, -0.7276, 7.357), (-2.612, -0.683, 7.235), (-2.735, -0.2616, 7.254), (-2.913, -0.2013, 7.209), (-3.082, -0.2382, 7.24), (-3.115, -0.3322, 7.375), (-2.675, -0.3827, 7.202), (-2.647, -0.545, 7.217), (-1.303, 0.811, 10.86), (-1.704, 0.7063, 10.78), (-1.581, 0.7339, 10.82), (-1.79, 0.6436, 10.07), (-2.042, 0.4637, 9.36), (-2.349, 0.2443, 8.628), (-2.531, -0.01192, 7.84), (-2.705, -0.2699, 7.227), (-0.8876, -0.6737, 8.529), (-1.105, -0.7288, 8.342), (-1.27, -0.2783, 8.43), (-1.107, -0.2579, 8.65), (-0.5521, -0.8947, 8.465), (-0.4962, -0.9411, 8.277), (-1.307, 0.08242, 8.441), (-1.179, 0.05696, 8.777), (0.02758, -0.9297, 8.477), (0.1677, -0.9207, 8.296), (-0.8649, 0.6756, 8.744), (-0.9443, 0.7113, 8.532), (-1.244, 0.5422, 8.5), (-1.105, 0.479, 8.822), (-0.4551, 0.7926, 8.651), (-0.4272, 0.8773, 8.447), (-1.31, 0.3163, 8.472), (-1.154, 0.2973, 8.841), (0.0, 0.8366, 8.606), (0.0, 0.8997, 8.31), (-2.603, -0.5347, 8.451), (-2.755, -0.4914, 8.453), (-2.932, -0.3606, 8.498), (-2.934, -0.2796, 8.488), (-2.364, -0.5152, 8.303), (-2.309, -0.4817, 8.187), (-2.585, 0.2284, 8.124), (-2.883, 0.1606, 8.233), (-3.002, -0.03861, 8.381), (-3.0, -0.2111, 8.45), (-2.279, -0.06226, 8.112), (-2.284, -0.3453, 8.129), (-2.431, 0.1443, 8.116), (-2.684, -0.6922, 8.098), (-2.837, -0.6489, 8.1), (-3.014, -0.518, 8.145), (-3.015, -0.4371, 8.135), (-2.446, -0.6726, 7.943), (-2.391, -0.6392, 7.825), (-2.665, 0.07099, 7.761), (-2.965, 0.003141, 7.88), (-3.084, -0.1961, 8.027), (-3.082, -0.3685, 8.097), (-2.352, -0.2197, 7.73), (-2.363, -0.5027, 7.76), (-2.507, -0.01319, 7.741), (-2.745, -0.8678, 7.788), (-2.903, -0.8239, 7.853), (-3.072, -0.6813, 7.968), (-3.082, -0.5921, 7.955), (-2.565, -0.8474, 7.529), (-2.558, -0.8149, 7.384), (-2.899, -0.03797, 7.404), (-3.156, -0.1155, 7.655), (-3.208, -0.3322, 7.864), (-3.169, -0.5198, 7.941), (-2.569, -0.3532, 7.248), (-2.563, -0.6662, 7.3), (-2.735, -0.1279, 7.318), (-2.312, -0.3208, 8.716), (-2.264, -0.2871, 8.624), (-2.499, 0.3257, 8.597), (-2.362, 0.2542, 8.596), (-2.241, -0.1671, 8.587), (-2.517, -0.3442, 8.827), (-2.758, 0.2623, 8.667), (-2.86, 0.08498, 8.78), (-2.859, -0.06609, 8.832), (-2.648, -0.3071, 8.825), (-2.23, 0.07734, 8.591), (-2.8, -0.1966, 8.867), (-2.801, -0.1266, 8.861), (1.013, -1.14, 7.199), (1.514, 0.1146, 7.335), (1.116, 0.9969, 7.434), (1.403, 0.6417, 7.273), (0.0, 1.176, 7.219), (0.5797, 1.074, 7.24), (1.475, 0.4567, 7.203), (-1.318, -0.8505, 7.22), (-1.492, -0.2569, 7.013), (-0.3076, -1.068, 7.191), (-1.501, 0.1209, 6.96), (-1.116, 0.7674, 7.203), (-1.403, 0.6417, 7.036), (-0.5797, 1.134, 7.25), (-1.475, 0.4567, 6.962)], [], [(0, 1, 227, 229), (227, 1, 2, 231), (231, 2, 3, 233), (3, 2, 6, 7), (2, 1, 5, 6), (1, 0, 4, 5), (3, 7, 9, 8), (4, 0, 10, 11), (0, 229, 242, 10), (9, 7, 14, 15), (7, 6, 13, 14), (6, 5, 12, 13), (4, 11, 18, 16), (5, 4, 16, 17), (16, 18, 21, 19), (17, 16, 19, 20), (5, 17, 12), (161, 160, 23, 24), (160, 164, 22, 23), (165, 161, 24, 25), (164, 412, 255, 22), (65, 66, 27, 28), (475, 64, 260, 26), (476, 65, 28, 29), (66, 475, 26, 27), (28, 27, 31, 32), (26, 260, 265, 30), (29, 28, 32, 33), (27, 26, 30, 31), (34, 271, 269, 35), (269, 273, 36, 35), (273, 275, 37, 36), (37, 41, 40, 36), (36, 40, 39, 35), (35, 39, 38, 34), (37, 42, 43, 41), (38, 45, 44, 34), (34, 44, 284, 271), (43, 49, 48, 41), (41, 48, 47, 40), (40, 47, 46, 39), (38, 50, 52, 45), (39, 51, 50, 38), (50, 53, 55, 52), (51, 54, 53, 50), (39, 46, 151, 51), (169, 58, 57, 168), (168, 57, 56, 172), (173, 59, 58, 169), (172, 56, 297, 422), (478, 62, 61, 477), (480, 60, 302, 479), (481, 63, 62, 478), (477, 61, 60, 480), (298, 296, 488, 486), (296, 297, 479, 488), (258, 300, 489, 485), (300, 299, 487, 489), (9, 15, 49, 43), (8, 9, 43, 42), (20, 19, 53, 54), (19, 21, 55, 53), (165, 25, 59, 173), (476, 29, 63, 481), (29, 33, 63), (80, 76, 75, 79), (82, 81, 68, 69), (84, 77, 78, 83), (153, 152, 77, 84), (86, 82, 69, 70), (87, 74, 73, 85), (89, 88, 72, 71), (80, 86, 70, 76), (79, 75, 74, 87), (88, 83, 78, 72), (90, 89, 71, 67), (81, 90, 67, 68), (13, 12, 90, 81), (12, 17, 89, 90), (20, 54, 83, 88), (48, 79, 87, 47), (49, 15, 86, 80), (17, 20, 88, 89), (47, 87, 85, 46), (15, 14, 82, 86), (151, 153, 84, 51), (51, 84, 83, 54), (14, 13, 81, 82), (49, 80, 79, 48), (75, 99, 98, 74), (71, 72, 96, 95), (76, 70, 94, 100), (68, 67, 91, 92), (76, 100, 99, 75), (67, 71, 95, 91), (72, 78, 102, 96), (69, 68, 92, 93), (77, 101, 102, 78), (74, 98, 97, 73), (70, 69, 93, 94), (152, 154, 101, 77), (94, 93, 105, 106), (154, 155, 113, 101), (99, 111, 110, 98), (95, 96, 108, 107), (100, 94, 106, 112), (92, 91, 103, 104), (100, 112, 111, 99), (91, 95, 107, 103), (96, 102, 114, 108), (93, 92, 104, 105), (101, 113, 114, 102), (98, 110, 109, 97), (106, 105, 117, 118), (155, 156, 125, 113), (111, 123, 122, 110), (107, 108, 120, 119), (112, 106, 118, 124), (104, 103, 115, 116), (112, 124, 123, 111), (103, 107, 119, 115), (108, 114, 126, 120), (105, 104, 116, 117), (113, 125, 126, 114), (110, 122, 121, 109), (122, 134, 133, 121), (118, 117, 129, 130), (156, 157, 137, 125), (123, 135, 134, 122), (119, 120, 132, 131), (124, 118, 130, 136), (116, 115, 127, 128), (124, 136, 135, 123), (115, 119, 131, 127), (120, 126, 138, 132), (117, 116, 128, 129), (125, 137, 138, 126), (134, 146, 145, 133), (130, 129, 141, 142), (157, 158, 149, 137), (135, 147, 146, 134), (131, 132, 144, 143), (136, 130, 142, 148), (128, 127, 139, 140), (136, 148, 147, 135), (127, 131, 143, 139), (132, 138, 150, 144), (129, 128, 140, 141), (137, 149, 150, 138), (133, 145, 158, 157), (121, 133, 157, 156), (109, 121, 156, 155), (97, 109, 155, 154), (73, 97, 154, 152), (46, 85, 153, 151), (85, 73, 152, 153), (21, 166, 174, 55), (166, 165, 173, 174), (44, 171, 421, 284), (171, 172, 422, 421), (55, 174, 170, 52), (174, 173, 169, 170), (45, 167, 171, 44), (167, 168, 172, 171), (52, 170, 167, 45), (170, 169, 168, 167), (10, 242, 411, 163), (163, 411, 412, 164), (21, 18, 162, 166), (166, 162, 161, 165), (11, 10, 163, 159), (159, 163, 164, 160), (18, 11, 159, 162), (162, 159, 160, 161), (215, 214, 179, 180), (217, 216, 181, 187), (218, 215, 180, 186), (214, 219, 175, 179), (220, 216, 181, 182), (221, 220, 182, 183), (222, 221, 183, 184), (219, 223, 176, 175), (224, 218, 186, 185), (223, 225, 177, 176), (217, 224, 185, 187), (225, 226, 178, 177), (226, 222, 184, 178), (186, 180, 193, 199), (179, 175, 188, 192), (187, 181, 194, 200), (182, 181, 194, 195), (183, 182, 195, 196), (184, 183, 196, 197), (175, 176, 189, 188), (185, 186, 199, 198), (176, 177, 190, 189), (187, 185, 198, 200), (177, 178, 191, 190), (178, 184, 197, 191), (180, 179, 192, 193), (188, 189, 202, 201), (198, 199, 212, 211), (189, 190, 203, 202), (200, 198, 211, 213), (190, 191, 204, 203), (191, 197, 210, 204), (193, 192, 205, 206), (199, 193, 206, 212), (192, 188, 201, 205), (200, 194, 207, 213), (195, 194, 207, 208), (196, 195, 208, 209), (197, 196, 209, 210), (118, 124, 222, 226), (117, 118, 226, 225), (156, 125, 224, 217), (116, 117, 225, 223), (125, 126, 218, 224), (115, 116, 223, 219), (124, 123, 221, 222), (123, 122, 220, 221), (122, 121, 216, 220), (119, 115, 219, 214), (126, 120, 215, 218), (156, 121, 216, 217), (120, 119, 214, 215), (228, 229, 227, 230), (227, 231, 232, 230), (231, 233, 234, 232), (234, 238, 237, 232), (232, 237, 236, 230), (230, 236, 235, 228), (234, 239, 240, 238), (235, 243, 241, 228), (228, 241, 242, 229), (240, 247, 246, 238), (238, 246, 245, 237), (237, 245, 244, 236), (235, 248, 250, 243), (236, 249, 248, 235), (248, 251, 253, 250), (249, 252, 251, 248), (236, 244, 249), (405, 257, 256, 404), (404, 256, 254, 408), (409, 258, 257, 405), (408, 254, 255, 412), (483, 262, 261, 482), (484, 259, 260, 64), (485, 263, 262, 483), (482, 261, 259, 484), (262, 267, 266, 261), (259, 264, 265, 260), (263, 268, 267, 262), (261, 266, 264, 259), (270, 272, 269, 271), (269, 272, 274, 273), (273, 274, 276, 275), (276, 274, 279, 280), (274, 272, 278, 279), (272, 270, 277, 278), (276, 280, 282, 281), (277, 270, 283, 285), (270, 271, 284, 283), (282, 280, 288, 289), (280, 279, 287, 288), (279, 278, 286, 287), (277, 285, 292, 290), (278, 277, 290, 291), (290, 292, 295, 293), (291, 290, 293, 294), (278, 291, 395, 286), (415, 414, 298, 299), (414, 418, 296, 298), (419, 415, 299, 300), (418, 422, 297, 296), (487, 486, 303, 304), (488, 479, 302, 301), (489, 487, 304, 305), (486, 488, 301, 303), (304, 303, 308, 309), (301, 302, 307, 306), (305, 304, 309, 310), (303, 301, 306, 308), (240, 282, 289, 247), (239, 281, 282, 240), (252, 294, 293, 251), (251, 293, 295, 253), (409, 419, 300, 258), (485, 489, 305, 263), (263, 305, 310, 268), (324, 323, 319, 320), (326, 313, 312, 325), (328, 327, 322, 321), (397, 328, 321, 396), (330, 314, 313, 326), (331, 329, 317, 318), (333, 315, 316, 332), (324, 320, 314, 330), (323, 331, 318, 319), (332, 316, 322, 327), (334, 311, 315, 333), (325, 312, 311, 334), (245, 325, 334, 244), (244, 334, 333, 249), (252, 332, 327, 294), (288, 287, 331, 323), (289, 324, 330, 247), (249, 333, 332, 252), (287, 286, 329, 331), (247, 330, 326, 246), (395, 291, 328, 397), (291, 294, 327, 328), (246, 326, 325, 245), (289, 288, 323, 324), (319, 318, 342, 343), (315, 339, 340, 316), (320, 344, 338, 314), (312, 336, 335, 311), (320, 319, 343, 344), (311, 335, 339, 315), (316, 340, 346, 322), (313, 337, 336, 312), (321, 322, 346, 345), (318, 317, 341, 342), (314, 338, 337, 313), (396, 321, 345, 398), (338, 350, 349, 337), (398, 345, 357, 399), (343, 342, 354, 355), (339, 351, 352, 340), (344, 356, 350, 338), (336, 348, 347, 335), (344, 343, 355, 356), (335, 347, 351, 339), (340, 352, 358, 346), (337, 349, 348, 336), (345, 346, 358, 357), (342, 341, 353, 354), (350, 362, 361, 349), (399, 357, 369, 400), (355, 354, 366, 367), (351, 363, 364, 352), (356, 368, 362, 350), (348, 360, 359, 347), (356, 355, 367, 368), (347, 359, 363, 351), (352, 364, 370, 358), (349, 361, 360, 348), (357, 358, 370, 369), (354, 353, 365, 366), (366, 365, 377, 378), (362, 374, 373, 361), (400, 369, 381, 401), (367, 366, 378, 379), (363, 375, 376, 364), (368, 380, 374, 362), (360, 372, 371, 359), (368, 367, 379, 380), (359, 371, 375, 363), (364, 376, 382, 370), (361, 373, 372, 360), (369, 370, 382, 381), (378, 377, 389, 390), (374, 386, 385, 373), (401, 381, 393, 402), (379, 378, 390, 391), (375, 387, 388, 376), (380, 392, 386, 374), (372, 384, 383, 371), (380, 379, 391, 392), (371, 383, 387, 375), (376, 388, 394, 382), (373, 385, 384, 372), (381, 382, 394, 393), (377, 401, 402, 389), (365, 400, 401, 377), (353, 399, 400, 365), (341, 398, 399, 353), (317, 396, 398, 341), (286, 395, 397, 329), (329, 397, 396, 317), (253, 295, 420, 410), (410, 420, 419, 409), (283, 284, 421, 417), (417, 421, 422, 418), (295, 292, 416, 420), (420, 416, 415, 419), (285, 283, 417, 413), (413, 417, 418, 414), (292, 285, 413, 416), (416, 413, 414, 415), (241, 407, 411, 242), (407, 408, 412, 411), (253, 410, 406, 250), (410, 409, 405, 406), (243, 403, 407, 241), (403, 404, 408, 407), (250, 406, 403, 243), (406, 405, 404, 403), (463, 428, 427, 462), (465, 435, 429, 464), (466, 434, 428, 463), (462, 427, 423, 467), (468, 430, 429, 464), (469, 431, 430, 468), (470, 432, 431, 469), (467, 423, 424, 471), (472, 433, 434, 466), (471, 424, 425, 473), (465, 435, 433, 472), (473, 425, 426, 474), (474, 426, 432, 470), (434, 447, 441, 428), (427, 440, 436, 423), (435, 448, 442, 429), (430, 443, 442, 429), (431, 444, 443, 430), (432, 445, 444, 431), (423, 436, 437, 424), (433, 446, 447, 434), (424, 437, 438, 425), (435, 448, 446, 433), (425, 438, 439, 426), (426, 439, 445, 432), (428, 441, 440, 427), (436, 449, 450, 437), (446, 459, 460, 447), (437, 450, 451, 438), (448, 461, 459, 446), (438, 451, 452, 439), (439, 452, 458, 445), (441, 454, 453, 440), (447, 460, 454, 441), (440, 453, 449, 436), (448, 461, 455, 442), (443, 456, 455, 442), (444, 457, 456, 443), (445, 458, 457, 444), (362, 474, 470, 368), (361, 473, 474, 362), (400, 465, 472, 369), (360, 471, 473, 361), (369, 472, 466, 370), (359, 467, 471, 360), (368, 470, 469, 367), (367, 469, 468, 366), (366, 468, 464, 365), (363, 462, 467, 359), (370, 466, 463, 364), (400, 465, 464, 365), (364, 463, 462, 363), (299, 298, 486, 487), (256, 482, 484, 254), (258, 485, 483, 257), (254, 484, 64, 255), (257, 483, 482, 256), (25, 476, 481, 59), (57, 477, 480, 56), (59, 481, 478, 58), (56, 480, 479, 297), (58, 478, 477, 57), (23, 22, 475, 66), (25, 24, 65, 476), (22, 255, 64, 475), (24, 23, 66, 65), (60, 307, 302)])
me_plane_001.materials.append(mat_material)
me_plane_001.use_remesh_preserve_volume = False
me_plane_001.use_remesh_preserve_attributes = False
me_plane_001.use_mirror_vertex_groups = False
me_plane_001.update()
arm_armature_001 = bpy.data.armatures.new('Armature.001')  # bones are not reproduced

# ---- objects
ob_armature = bpy.data.objects.new('Armature', arm_armature_001)
ob_body = bpy.data.objects.new('Body', me_cube)
ob_tunic = bpy.data.objects.new('Tunic', me_plane_001)

# ---- transforms, parenting, visibility, modifiers, constraints
ob_armature.location = (0.0, 0.0, 0.0)
ob_armature.show_in_front = True
ob_armature.lineart.crease_threshold = 0.0
ob_body.parent = ob_armature
ob_body.location = (0.0, 0.0, -0.003322)
ob_body.lock_rotations_4d = False
ob_body.empty_display_type = 'ARROWS'
ob_body.lineart.crease_threshold = 0.0
ob_body.use_mesh_mirror_x = True
_vg = ob_body.vertex_groups.new(name='Hips')
for _i, _w in zip([42, 43, 45, 48, 49, 50, 51, 54, 59, 66, 67, 68, 69, 70, 71, 72, 73, 83, 84, 94, 95, 98, 99, 102, 103, 106, 107, 108, 109, 120, 121, 122, 123, 128, 129, 130, 136, 387, 388, 390, 391, 394, 397, 398, 399, 404, 405, 406, 409, 414, 423, 424, 425, 426, 427, 428, 429, 430, 431, 432, 442, 443, 453, 454, 457, 458, 461, 462, 465, 466, 467, 468, 479, 480, 481, 482, 483, 489, 490, 491, 497], [0.2214, 0.1831, 0.1278, 0.139, 0.001842, 0.5346, 0.5645, 0.1204, 0.1186, 0.02045, 0.08718, 0.2278, 0.1825, 0.4163, 0.4716, 0.6719, 0.6177, 0.02659, 0.005751, 0.2799, 0.1936, 0.1459, 0.007833, 0.00589, 0.1312, 0.05983, 0.1323, 0.489, 0.5505, 0.1991, 0.1366, 0.001384, 0.8417, 0.2488, 0.05089, 0.4254, 0.02425, 0.2214, 0.1831, 0.6185, 0.6383, 0.1278, 0.139, 0.001842, 0.1122, 0.14, 0.5346, 0.5645, 0.1204, 0.1186, 0.02045, 0.08718, 0.2278, 0.1825, 0.7272, 0.4163, 0.4716, 0.6414, 0.6719, 0.6177, 0.02659, 0.005751, 0.2799, 0.1936, 0.1459, 0.007833, 0.00589, 0.1312, 0.05983, 0.1323, 0.489, 0.5505, 0.1991, 0.9154, 0.1366, 0.001384, 0.8417, 0.2488, 0.05089, 0.4254, 0.02425]): _vg.add([_i], _w, 'REPLACE')
_vg = ob_body.vertex_groups.new(name='Spine')
for _i, _w in zip([42, 43, 45, 46, 47, 48, 49, 50, 54, 55, 56, 57, 58, 59, 67, 70, 71, 72, 73, 94, 95, 98, 99, 100, 101, 102, 103, 108, 109, 120, 121, 122, 130, 145, 146, 147, 150, 152, 323, 324, 325, 326, 327, 328, 329, 387, 388, 390, 394, 395, 396, 397, 398, 399, 400, 401, 402, 403, 404, 405, 409, 410, 411, 412, 413, 414, 424, 427, 428, 429, 430, 431, 432, 453, 454, 457, 458, 459, 460, 461, 462, 467, 468, 479, 481, 482, 491, 506, 507, 508, 509, 510, 513, 515, 687, 688, 689, 690, 691, 692, 693, 694, 695], [0.1225, 0.07817, 0.7265, 0.6342, 0.0438, 0.7342, 0.6471, 0.003504, 0.7992, 0.7269, 0.1527, 0.1192, 0.7618, 0.798, 0.01164, 0.3101, 0.2857, 0.1256, 0.1628, 0.06183, 0.01327, 0.7427, 0.6877, 0.136, 0.1096, 0.6788, 0.7356, 0.2257, 0.2062, 0.1204, 0.7212, 0.6325, 0.3083, 0.01433, 0.03705, 0.005723, 0.05884, 0.01411, 0.1951, 0.2534, 0.2753, 0.2741, 0.2539, 0.2335, 0.2327, 0.1225, 0.07817, 0.03195, 0.7265, 0.6342, 0.0438, 0.7342, 0.6471, 0.813, 0.7903, 0.1148, 0.1467, 0.749, 0.7876, 0.003504, 0.7992, 0.7269, 0.1527, 0.1192, 0.7618, 0.798, 0.01164, 0.1123, 0.3101, 0.2857, 0.1578, 0.1256, 0.1628, 0.06183, 0.01327, 0.7427, 0.6877, 0.136, 0.1096, 0.6788, 0.7356, 0.2257, 0.2062, 0.1204, 0.7212, 0.6325, 0.3083, 0.01245, 0.04368, 0.01433, 0.03705, 0.005723, 0.05884, 0.01411, 0.1951, 0.2593, 0.2649, 0.2534, 0.2753, 0.2741, 0.2539, 0.2335, 0.2327]): _vg.add([_i], _w, 'REPLACE')
_vg = ob_body.vertex_groups.new(name='Chest')
for _i, _w in zip([5, 18, 25, 26, 45, 46, 47, 48, 49, 52, 53, 54, 55, 56, 57, 58, 60, 61, 96, 97, 98, 99, 100, 101, 102, 103, 121, 122, 124, 125, 145, 146, 147, 148, 150, 152, 281, 282, 323, 324, 325, 326, 327, 328, 329, 335, 348, 358, 359, 379, 384, 392, 393, 394, 395, 396, 397, 398, 400, 401, 402, 403, 407, 408, 409, 410, 411, 412, 413, 415, 416, 417, 418, 455, 456, 457, 458, 459, 460, 461, 462, 481, 482, 484, 485, 486, 506, 507, 508, 509, 510, 511, 513, 515, 644, 645, 646, 687, 688, 689, 690, 691, 692, 693, 694, 695], [0.03423, 0.0007238, 0.4436, 0.008827, 0.01393, 0.1245, 0.06011, 0.01806, 0.1673, 0.1641, 0.1467, 0.003501, 0.1932, 0.6743, 0.5803, 0.146, 0.1201, 0.124, 0.03498, 0.03445, 0.009461, 0.1729, 0.4401, 0.2024, 0.1322, 0.006077, 0.01483, 0.1345, 0.06497, 0.1381, 0.2868, 0.6305, 0.1764, 0.08085, 0.1139, 0.02006, 0.1841, 0.3263, 0.1767, 0.5562, 0.5985, 0.4513, 0.3241, 0.2322, 0.3242, 0.03423, 0.0007238, 0.4436, 0.008827, 0.01062, 0.04895, 0.5701, 0.6842, 0.01393, 0.1245, 0.06011, 0.01806, 0.1673, 0.1346, 0.6432, 0.7249, 0.1819, 0.1641, 0.1467, 0.003501, 0.1932, 0.6743, 0.5803, 0.146, 0.08977, 0.1967, 0.1201, 0.124, 0.03498, 0.03445, 0.009461, 0.1729, 0.4401, 0.2024, 0.1322, 0.006077, 0.01483, 0.1345, 0.06497, 0.2838, 0.1381, 0.5808, 0.7538, 0.2868, 0.6305, 0.1764, 0.08085, 0.1139, 0.02006, 0.1841, 0.5363, 0.3263, 0.1767, 0.5989, 0.6416, 0.5562, 0.5985, 0.4513, 0.3241, 0.2322, 0.3242]): _vg.add([_i], _w, 'REPLACE')
_vg = ob_body.vertex_groups.new(name='Neck')
for _i, _w in zip([2, 5, 6, 8, 9, 11, 13, 14, 16, 17, 18, 20, 25, 26, 33, 35, 38, 52, 53, 60, 61, 124, 125, 145, 281, 282, 332, 335, 336, 338, 339, 341, 343, 344, 346, 347, 348, 350, 357, 358, 359, 361, 368, 370, 372, 375, 379, 381, 384, 392, 393, 407, 408, 415, 416, 417, 418, 484, 485, 486, 506, 508, 644, 645, 646], [0.1284, 0.9453, 0.05505, 0.00378, 0.003556, 0.03929, 0.02007, 0.1619, 0.03618, 0.1891, 0.2232, 0.06955, 0.4696, 0.2856, 0.07968, 0.07164, 0.06108, 0.0, 0.057, 0.8953, 0.495, 0.01848, 0.6953, 0.0, 0.2815, 0.3214, 0.1284, 0.9453, 0.05505, 0.00378, 0.003556, 0.03929, 0.02007, 0.1619, 0.03618, 0.1891, 0.2232, 0.06955, 0.1516, 0.4696, 0.2856, 0.06183, 0.05127, 0.07968, 0.07164, 0.06108, 0.3402, 0.2007, 0.1441, 0.2224, 0.08505, 0.0, 0.057, 0.6786, 0.4867, 0.8953, 0.495, 0.01848, 0.5975, 0.6953, 0.0, 0.0, 0.2815, 0.2208, 0.3214]): _vg.add([_i], _w, 'REPLACE')
_vg = ob_body.vertex_groups.new(name='Head')
for _i, _w in zip([0, 1, 2, 3, 4, 5, 6, 7, 8, 9, 10, 11, 12, 13, 14, 15, 16, 17, 18, 19, 20, 21, 22, 23, 24, 25, 26, 27, 28, 29, 30, 31, 32, 33, 34, 35, 36, 37, 38, 39, 40, 41, 60, 61, 124, 125, 166, 185, 281, 282, 283, 293, 330, 331, 332, 333, 334, 335, 336, 337, 338, 339, 340, 341, 342, 343, 344, 345, 346, 347, 348, 349, 350, 351, 352, 353, 354, 355, 356, 357, 358, 359, 360, 361, 362, 363, 364, 365, 366, 367, 368, 369, 370, 371, 372, 373, 374, 375, 376, 377, 378, 379, 380, 381, 382, 383, 384, 385, 386, 393, 415, 416, 417, 418, 484, 485, 486, 529, 548, 644, 645, 646, 647, 657], [0.9889, 1.0, 0.8319, 0.9985, 0.9973, 0.7085, 0.9372, 0.9908, 0.9641, 0.9631, 1.0, 0.9434, 0.9943, 0.9537, 0.8954, 0.9972, 0.9484, 0.7495, 0.8196, 0.9901, 0.91, 0.9961, 0.992, 0.9958, 0.9988, 0.0, 0.7819, 0.9782, 0.9861, 0.9855, 0.9686, 1.0, 0.9774, 0.905, 0.9957, 0.904, 0.9941, 0.9806, 0.9151, 0.9974, 0.9819, 0.9886, 0.08591, 0.07686, 0.0, 0.0, 0.0, 0.0, 8.113e-05, 0.0, 0.0, 0.0, 0.9889, 1.0, 0.8319, 0.9985, 0.9973, 0.7085, 0.9372, 0.9908, 0.9641, 0.9631, 1.0, 0.9434, 0.9943, 0.9537, 0.8954, 0.9972, 0.9484, 0.7495, 0.8196, 0.9901, 0.91, 0.9961, 0.992, 0.9958, 0.9989, 0.9974, 0.9988, 0.8163, 0.0, 0.7819, 0.9782, 0.9306, 0.99, 0.9861, 0.9855, 0.9686, 1.0, 0.9774, 0.9362, 0.988, 0.905, 0.9957, 0.904, 0.9941, 0.9806, 0.9151, 0.9974, 0.9819, 0.9886, 0.7508, 0.9937, 0.7802, 0.9955, 0.9994, 0.7776, 0.9756, 0.9751, 0.02911, 0.0, 0.1459, 0.08591, 0.07686, 0.0, 0.0, 0.0, 0.0, 0.0, 8.113e-05, 0.0, 0.0, 0.0, 0.0]): _vg.add([_i], _w, 'REPLACE')
_vg = ob_body.vertex_groups.new(name='Shoulder.L')
for _i, _w in zip([2, 5, 17, 20, 25, 26, 33, 38, 42, 44, 45, 46, 47, 48, 49, 52, 53, 55, 56, 57, 58, 60, 61, 67, 70, 82, 96, 97, 98, 99, 100, 101, 102, 121, 122, 124, 125, 129, 142, 143, 144, 145, 146, 147, 148, 149, 150, 151, 152, 153, 154, 155, 156, 157, 158, 159, 160, 167, 168, 186, 191, 192, 281, 282, 284, 290, 292, 316, 323, 324, 325, 326, 327, 328, 329, 357, 381, 384, 392, 393, 400, 401, 402, 415, 416, 485, 506, 507, 645, 688, 689], [0.008969, 0.0439, 0.0, 0.0, 0.0, 0.02717, 0.0, 0.0, 0.0007191, 0.7989, 0.003777, 0.0, 0.5442, 0.0, 0.0, 0.0, 0.0, 0.004264, 0.0, 0.2432, 0.0, 0.002603, 0.0, 0.003347, 0.001131, 0.004158, 0.8571, 0.7906, 0.0, 0.0, 0.0, 0.09091, 0.0, 0.0008626, 0.0, 0.1132, 0.0, 0.0006253, 0.8549, 0.7418, 0.5029, 0.5931, 0.01829, 0.6591, 0.8201, 0.8397, 0.4161, 0.8393, 0.129, 0.1512, 0.2208, 0.06986, 0.1545, 0.1586, 0.0353, 0.0633, 0.0939, 0.0, 0.0, 0.0, 0.01209, 0.002495, 0.0, 0.0, 0.0, 0.0, 0.0, 4.318e-06, 0.04978, 0.0, 0.0, 0.0, 0.0, 0.01398, 0.0004953, 0.0, 0.0, 0.007638, 0.06484, 0.0, 0.0, 0.09892, 0.0, 0.0008955, 0.0, 0.05645, 0.1539, 0.008778, 0.0, 0.0, 0.0]): _vg.add([_i], _w, 'REPLACE')
_vg = ob_body.vertex_groups.new(name='Upper Arm.L')
for _i, _w in zip([44, 45, 46, 47, 49, 55, 56, 57, 96, 97, 99, 100, 101, 102, 103, 121, 122, 142, 143, 144, 145, 146, 147, 148, 149, 150, 151, 152, 153, 154, 155, 156, 157, 158, 159, 160, 162, 163, 164, 165, 166, 167, 168, 169, 185, 186, 187, 188, 189, 190, 191, 192, 283, 284, 285, 286, 287, 288, 289, 290, 323, 324, 325, 326, 327, 328, 329, 401, 402, 403, 506, 689], [0.3525, 0.0, 0.0, 0.3473, 0.0, 0.0, 0.0, 0.0, 0.05708, 0.08563, 0.0, 0.0, 0.0, 0.0, 0.0, 0.0, 0.0, 0.07083, 0.2168, 0.4724, 0.0004635, 0.0, 0.1272, 0.1074, 0.2859, 0.2973, 0.3447, 0.8589, 0.8282, 0.769, 0.9195, 0.8405, 0.8366, 0.8467, 0.8994, 0.8991, 0.1009, 0.1141, 0.09761, 0.1054, 0.09431, 0.1575, 0.1806, 0.1263, 0.9829, 0.978, 0.9841, 0.9908, 0.9761, 0.9782, 0.9587, 0.9775, 0.9204, 0.8407, 0.9014, 0.9461, 0.8662, 0.5313, 0.5211, 0.7678, 0.0, 0.0, 0.0, 0.0, 0.0, 0.0, 0.0, 0.0, 0.0, 0.0, 0.0, 0.0]): _vg.add([_i], _w, 'REPLACE')
_vg = ob_body.vertex_groups.new(name='Lower Arm.L')
for _i, _w in zip([162, 163, 164, 165, 166, 167, 168, 169, 170, 176, 178, 179, 180, 181, 182, 183, 184, 191, 283, 284, 285, 286, 287, 288, 289, 290, 291, 292, 293, 294, 295, 296, 297, 298], [0.8989, 0.8858, 0.9023, 0.8945, 0.9056, 0.8423, 0.8191, 0.8734, 0.993, 0.02603, 0.9797, 0.9811, 0.9789, 0.9815, 0.992, 0.9756, 0.9775, 0.02264, 0.07913, 0.1584, 0.09857, 0.05313, 0.1334, 0.4686, 0.4787, 0.2323, 0.9881, 0.9815, 0.9825, 0.9832, 0.9781, 0.9905, 0.9819, 0.988]): _vg.add([_i], _w, 'REPLACE')
_vg = ob_body.vertex_groups.new(name='Hand.L')
for _i, _w in zip([161, 171, 172, 173, 174, 175, 176, 177, 194, 196, 198, 200, 201, 202, 203, 204, 209, 210, 211, 212, 215, 216, 219, 220, 221, 222, 223, 224, 229, 230, 231, 232], [0.9627, 0.9824, 0.9094, 0.9637, 0.9893, 0.8679, 0.86, 0.918, 0.06115, 0.9533, 0.3091, 0.9733, 0.05991, 0.1159, 0.1245, 0.09968, 0.1046, 0.8483, 0.8628, 0.5824, 0.1648, 0.8756, 0.9814, 0.8954, 0.04848, 0.0648, 0.01439, 0.0402, 0.9448, 0.8751, 0.154, 0.8549]): _vg.add([_i], _w, 'REPLACE')
_vg = ob_body.vertex_groups.new(name='Fingers01.L')
for _i, _w in zip([195, 199, 201, 202, 203, 204, 205, 206, 207, 208, 209, 210, 211, 212, 218, 221, 222, 223, 224, 225, 226, 227, 228, 229, 230, 231, 232], [0.1534, 0.1729, 0.717, 0.7839, 0.8089, 0.7392, 0.2571, 0.3731, 0.1328, 0.1096, 0.007893, 0.1231, 0.1206, 0.1057, 0.01337, 0.9223, 0.8689, 0.8718, 0.8883, 0.03161, 0.02001, 0.4673, 0.09151, 0.04668, 0.07134, 0.05229, 0.06785]): _vg.add([_i], _w, 'REPLACE')
_vg = ob_body.vertex_groups.new(name='Fingers02.L')
for _i, _w in zip([193, 195, 197, 199, 201, 202, 203, 204, 205, 206, 207, 208, 213, 214, 217, 218, 221, 222, 223, 224, 225, 226, 227, 228], [0.981, 0.8403, 0.9772, 0.8212, 0.1332, 0.09721, 0.06438, 0.09884, 0.73, 0.6114, 0.8449, 0.873, 0.9828, 0.9984, 0.998, 0.9676, 0.005242, 0.05741, 0.06768, 0.06154, 0.9556, 0.9633, 0.5304, 0.9034]): _vg.add([_i], _w, 'REPLACE')
_vg = ob_body.vertex_groups.new(name='Thumb01.L')
for _i, _w in zip([161, 172, 175, 176, 177, 194, 196, 198, 201, 204, 209, 212, 215, 216, 220, 230, 231, 232], [0.003802, 0.07882, 0.1063, 0.1, 0.06027, 0.9224, 0.002499, 0.6715, 0.08135, 0.05658, 0.7971, 0.2741, 0.8161, 0.1062, 0.09339, 0.03685, 0.6822, 0.06222]): _vg.add([_i], _w, 'REPLACE')
_vg = ob_body.vertex_groups.new(name='Thumb02.L')
for _i, _w in zip([209, 231, 233, 234, 235, 236, 237, 238, 239, 240], [0.06443, 0.1049, 0.9998, 0.9848, 0.9998, 0.981, 0.9997, 0.9824, 0.9994, 0.9715]): _vg.add([_i], _w, 'REPLACE')
_vg = ob_body.vertex_groups.new(name='Shoulder.R')
for _i, _w in zip([332, 335, 347, 350, 357, 358, 359, 370, 375, 381, 384, 387, 389, 392, 393, 394, 395, 396, 397, 398, 400, 401, 402, 407, 408, 410, 411, 412, 413, 415, 416, 417, 418, 424, 428, 441, 455, 456, 457, 458, 459, 460, 461, 481, 482, 484, 485, 486, 490, 503, 504, 505, 506, 507, 508, 509, 510, 511, 512, 513, 514, 515, 516, 517, 518, 519, 520, 521, 522, 523, 530, 531, 549, 554, 555, 644, 645, 646, 648, 654, 656, 680, 687, 688, 689, 690, 691, 692, 693, 694, 695], [0.008969, 0.0439, 0.0, 0.0, 0.0, 0.0, 0.02717, 0.0, 0.0, 0.0, 0.007638, 0.0007191, 0.7989, 0.06484, 0.0, 0.003777, 0.0, 0.5442, 0.0, 0.0, 0.0, 0.09892, 0.0, 0.0, 0.0, 0.004264, 0.0, 0.2432, 0.0, 0.0008955, 0.0, 0.002603, 0.0, 0.003347, 0.001131, 0.004158, 0.8571, 0.7906, 0.0, 0.0, 0.0, 0.09091, 0.0, 0.0008626, 0.0, 0.1132, 0.05645, 0.0, 0.0006253, 0.8549, 0.7418, 0.5029, 0.1539, 0.008778, 0.5931, 0.01829, 0.6591, 0.8201, 0.8397, 0.4161, 0.8393, 0.129, 0.1512, 0.2208, 0.06986, 0.1545, 0.1586, 0.0353, 0.0633, 0.0939, 0.0, 0.0, 0.0, 0.01209, 0.002495, 0.0, 0.0, 0.0, 0.0, 0.0, 0.0, 4.318e-06, 0.04978, 0.0, 0.0, 0.0, 0.0, 0.0, 0.0, 0.01398, 0.0004953]): _vg.add([_i], _w, 'REPLACE')
_vg = ob_body.vertex_groups.new(name='Upper Arm.R')
for _i, _w in zip([389, 394, 395, 396, 398, 401, 402, 403, 410, 411, 412, 455, 456, 458, 459, 460, 461, 462, 481, 482, 503, 504, 505, 506, 508, 509, 510, 511, 512, 513, 514, 515, 516, 517, 518, 519, 520, 521, 522, 523, 525, 526, 527, 528, 529, 530, 531, 532, 548, 549, 550, 551, 552, 553, 554, 555, 647, 648, 649, 650, 651, 652, 653, 654, 687, 689, 690, 691, 692, 693, 694, 695], [0.3525, 0.0, 0.0, 0.3473, 0.0, 0.0, 0.0, 0.0, 0.0, 0.0, 0.0, 0.05708, 0.08563, 0.0, 0.0, 0.0, 0.0, 0.0, 0.0, 0.0, 0.07083, 0.2168, 0.4724, 0.0, 0.0004635, 0.0, 0.1272, 0.1074, 0.2859, 0.2973, 0.3447, 0.8589, 0.8282, 0.769, 0.9195, 0.8405, 0.8366, 0.8467, 0.8994, 0.8991, 0.1009, 0.1141, 0.09761, 0.1054, 0.09431, 0.1575, 0.1806, 0.1263, 0.9829, 0.978, 0.9841, 0.9908, 0.9761, 0.9782, 0.9587, 0.9775, 0.9204, 0.8407, 0.9014, 0.9461, 0.8662, 0.5313, 0.5211, 0.7678, 0.0, 0.0, 0.0, 0.0, 0.0, 0.0, 0.0, 0.0]): _vg.add([_i], _w, 'REPLACE')
_vg = ob_body.vertex_groups.new(name='Lower Arm.R')
for _i, _w in zip([525, 526, 527, 528, 529, 530, 531, 532, 533, 539, 541, 542, 543, 544, 545, 546, 547, 554, 647, 648, 649, 650, 651, 652, 653, 654, 655, 656, 657, 658, 659, 660, 661, 662], [0.8989, 0.8858, 0.9023, 0.8945, 0.9056, 0.8423, 0.8191, 0.8734, 0.993, 0.02603, 0.9797, 0.9811, 0.9789, 0.9815, 0.992, 0.9756, 0.9775, 0.02264, 0.07913, 0.1584, 0.09857, 0.05313, 0.1334, 0.4686, 0.4787, 0.2323, 0.9881, 0.9815, 0.9825, 0.9832, 0.9781, 0.9905, 0.9819, 0.988]): _vg.add([_i], _w, 'REPLACE')
_vg = ob_body.vertex_groups.new(name='Hand.R')
for _i, _w in zip([524, 534, 535, 536, 537, 538, 539, 540, 557, 559, 561, 563, 564, 565, 566, 567, 572, 573, 574, 575, 578, 579, 582, 583, 584, 585, 586, 587, 592, 593, 594, 595], [0.9627, 0.9824, 0.9094, 0.9637, 0.9893, 0.8679, 0.86, 0.918, 0.06115, 0.9533, 0.3091, 0.9733, 0.05991, 0.1159, 0.1245, 0.09968, 0.1046, 0.8483, 0.8628, 0.5824, 0.1648, 0.8756, 0.9814, 0.8954, 0.04848, 0.0648, 0.01439, 0.0402, 0.9448, 0.8751, 0.154, 0.8549]): _vg.add([_i], _w, 'REPLACE')
_vg = ob_body.vertex_groups.new(name='Fingers01.R')
for _i, _w in zip([558, 562, 564, 565, 566, 567, 568, 569, 570, 571, 572, 573, 574, 575, 581, 584, 585, 586, 587, 588, 589, 590, 591, 592, 593, 594, 595], [0.1534, 0.1729, 0.717, 0.7839, 0.8089, 0.7392, 0.2571, 0.3731, 0.1328, 0.1096, 0.007893, 0.1231, 0.1206, 0.1057, 0.01337, 0.9223, 0.8689, 0.8718, 0.8883, 0.03161, 0.02001, 0.4673, 0.09151, 0.04668, 0.07134, 0.05229, 0.06785]): _vg.add([_i], _w, 'REPLACE')
_vg = ob_body.vertex_groups.new(name='Fingers02.R')
for _i, _w in zip([556, 558, 560, 562, 564, 565, 566, 567, 568, 569, 570, 571, 576, 577, 580, 581, 584, 585, 586, 587, 588, 589, 590, 591], [0.981, 0.8403, 0.9772, 0.8212, 0.1332, 0.09721, 0.06438, 0.09884, 0.73, 0.6114, 0.8449, 0.873, 0.9828, 0.9984, 0.998, 0.9676, 0.005242, 0.05741, 0.06768, 0.06154, 0.9556, 0.9633, 0.5304, 0.9034]): _vg.add([_i], _w, 'REPLACE')
_vg = ob_body.vertex_groups.new(name='Thumb01.R')
for _i, _w in zip([524, 535, 538, 539, 540, 557, 559, 561, 564, 567, 572, 575, 578, 579, 583, 593, 594, 595], [0.003802, 0.07882, 0.1063, 0.1, 0.06027, 0.9224, 0.002499, 0.6715, 0.08135, 0.05658, 0.7971, 0.2741, 0.8161, 0.1062, 0.09339, 0.03685, 0.6822, 0.06222]): _vg.add([_i], _w, 'REPLACE')
_vg = ob_body.vertex_groups.new(name='Thumb02.R')
for _i, _w in zip([572, 594, 596, 597, 598, 599, 600, 601, 602, 603], [0.06443, 0.1049, 0.9998, 0.9848, 0.9998, 0.981, 0.9997, 0.9824, 0.9994, 0.9715]): _vg.add([_i], _w, 'REPLACE')
_vg = ob_body.vertex_groups.new(name='Upper Leg.L')
for _i, _w in zip([42, 43, 45, 48, 50, 51, 54, 59, 66, 67, 68, 69, 70, 71, 72, 73, 74, 75, 76, 77, 78, 79, 80, 81, 82, 83, 84, 85, 90, 91, 92, 93, 94, 95, 98, 102, 103, 106, 107, 108, 109, 110, 111, 112, 113, 114, 115, 118, 119, 120, 121, 123, 128, 129, 130, 131, 132, 133, 134, 135, 136, 139, 140, 315, 316, 317, 318, 319, 320, 321, 322, 390, 391, 399, 404, 427, 430, 480], [0.7941, 0.7656, 0.1075, 0.0, 0.4884, 0.3938, 0.0, 0.08412, 0.9306, 0.9493, 0.814, 0.775, 0.3713, 0.1496, 0.0, 0.3397, 0.9119, 0.8346, 0.6551, 0.8867, 0.1138, 0.1187, 0.04351, 0.09534, 0.9926, 0.9707, 0.9626, 0.9924, 0.6163, 0.4601, 0.2295, 0.263, 0.8072, 0.7119, 0.0, 0.002455, 0.1361, 0.8797, 0.9215, 0.5168, 0.0, 0.9452, 0.4771, 0.1183, 0.1158, 0.9866, 0.9827, 0.4751, 0.3005, 0.7854, 0.08159, 0.1593, 0.7559, 0.9581, 0.2983, 0.8625, 0.9484, 0.01624, 0.03892, 0.9951, 0.964, 0.3905, 0.2119, 0.9939, 0.9897, 0.9856, 0.9889, 0.987, 0.9928, 0.9919, 0.9865, 0.1931, 0.163, 0.03479, 0.0, 0.0, 0.1417, 0.04245]): _vg.add([_i], _w, 'REPLACE')
_vg = ob_body.vertex_groups.new(name='Lower Leg.L')
for _i, _w in zip([62, 63, 64, 65, 74, 75, 76, 77, 78, 79, 80, 81, 86, 87, 88, 89, 90, 91, 92, 93, 104, 105, 110, 111, 112, 113, 116, 117, 118, 119, 126, 127, 131, 132, 133, 134, 137, 138, 139, 140, 141, 243, 244, 247, 248, 249, 250, 252, 253, 254, 255, 256, 257, 258, 261, 263, 265, 268, 269, 270, 272, 299, 300, 301, 302, 303, 304, 305, 306, 307, 308, 309, 310, 311, 312, 313, 314], [0.9618, 0.9297, 0.9571, 0.8958, 0.1748, 0.1472, 0.1516, 0.1131, 0.977, 0.9513, 0.9596, 0.9836, 0.9998, 0.9995, 0.9997, 0.9999, 0.7702, 0.772, 0.8416, 0.8531, 0.9643, 0.9117, 0.207, 0.1633, 0.9852, 0.9488, 0.9999, 0.9995, 0.7559, 0.9198, 0.9435, 0.9257, 0.1373, 0.1628, 0.9728, 0.9596, 0.9998, 0.9996, 0.7861, 0.8078, 0.2524, 0.1893, 0.4572, 0.1855, 0.447, 0.003267, 0.09741, 0.0409, 0.2283, 0.07386, 0.08597, 0.1741, 0.191, 0.4761, 0.06068, 0.07058, 0.2463, 0.02716, 0.09124, 0.1146, 0.307, 0.9962, 0.9971, 0.9992, 0.9986, 0.9959, 0.9993, 0.9971, 0.9984, 0.9976, 0.998, 0.9981, 0.9971, 0.9974, 0.998, 0.9975, 0.9976]): _vg.add([_i], _w, 'REPLACE')
_vg = ob_body.vertex_groups.new(name='Foot.L')
for _i, _w in zip([62, 63, 64, 65, 104, 105, 126, 127, 141, 241, 242, 243, 244, 245, 246, 247, 248, 249, 250, 251, 252, 253, 254, 255, 256, 257, 258, 259, 260, 261, 262, 263, 264, 265, 266, 267, 268, 269, 270, 271, 272, 273, 274, 275, 276, 277, 278, 279, 280], [0.02622, 0.06982, 0.03538, 0.1031, 0.02114, 0.08767, 0.05619, 0.07389, 0.7421, 0.2054, 0.2478, 0.803, 0.5408, 0.05578, 0.09029, 0.8063, 0.5513, 0.9089, 0.8901, 0.9073, 0.9467, 0.7667, 0.907, 0.897, 0.8231, 0.8018, 0.5224, 0.03367, 0.07238, 0.9348, 0.931, 0.9124, 0.2001, 0.7476, 0.0598, 0.9307, 0.9102, 0.8939, 0.8714, 0.03354, 0.6884, 0.5965, 0.7727, 0.8054, 0.2059, 0.9197, 0.4941, 0.7176, 0.2967]): _vg.add([_i], _w, 'REPLACE')
_vg = ob_body.vertex_groups.new(name='Toes.L')
for _i, _w in zip([241, 242, 245, 246, 249, 251, 259, 260, 262, 264, 266, 267, 268, 271, 273, 274, 275, 276, 277, 278, 279, 280], [0.7932, 0.7495, 0.944, 0.9093, 0.06451, 0.08, 0.958, 0.9272, 0.05733, 0.7983, 0.9399, 0.05374, 0.05121, 0.958, 0.4001, 0.2243, 0.182, 0.793, 0.0762, 0.5056, 0.2782, 0.7018]): _vg.add([_i], _w, 'REPLACE')
_vg = ob_body.vertex_groups.new(name='Upper Leg.R')
for _i, _w in zip([387, 388, 390, 391, 394, 397, 399, 404, 405, 406, 409, 414, 423, 424, 425, 426, 427, 428, 429, 430, 431, 432, 433, 434, 435, 436, 437, 438, 439, 440, 441, 442, 443, 444, 449, 450, 451, 452, 453, 454, 457, 461, 462, 465, 466, 467, 468, 469, 470, 471, 472, 473, 474, 477, 478, 479, 480, 481, 483, 489, 490, 491, 492, 493, 494, 495, 496, 497, 500, 501, 679, 680, 681, 682, 683, 684, 685, 686], [0.7941, 0.7656, 0.1931, 0.163, 0.1075, 0.0, 0.03479, 0.0, 0.4884, 0.3938, 0.0, 0.08412, 0.9306, 0.9493, 0.814, 0.775, 0.0, 0.3713, 0.1496, 0.1417, 0.0, 0.3397, 0.9119, 0.8346, 0.6551, 0.8867, 0.1138, 0.1187, 0.04351, 0.09534, 0.9926, 0.9707, 0.9626, 0.9924, 0.6163, 0.4601, 0.2295, 0.263, 0.8072, 0.7119, 0.0, 0.002455, 0.1361, 0.8797, 0.9215, 0.5168, 0.0, 0.9452, 0.4771, 0.1183, 0.1158, 0.9866, 0.9827, 0.4751, 0.3005, 0.7854, 0.04245, 0.08159, 0.1593, 0.7559, 0.9581, 0.2983, 0.8625, 0.9484, 0.01624, 0.03892, 0.9951, 0.964, 0.3905, 0.2119, 0.9939, 0.9897, 0.9856, 0.9889, 0.987, 0.9928, 0.9919, 0.9865]): _vg.add([_i], _w, 'REPLACE')
_vg = ob_body.vertex_groups.new(name='Lower Leg.R')
for _i, _w in zip([419, 420, 421, 422, 433, 434, 435, 436, 437, 438, 439, 440, 445, 446, 447, 448, 449, 450, 451, 452, 463, 464, 469, 470, 471, 472, 475, 476, 477, 478, 487, 488, 492, 493, 494, 495, 498, 499, 500, 501, 502, 606, 607, 610, 611, 612, 613, 615, 616, 617, 618, 619, 620, 621, 624, 626, 628, 631, 632, 633, 635, 663, 664, 665, 666, 667, 668, 669, 670, 671, 672, 673, 674, 675, 676, 677, 678], [0.9618, 0.9297, 0.9571, 0.8958, 0.1748, 0.1472, 0.1516, 0.1131, 0.977, 0.9513, 0.9596, 0.9836, 0.9998, 0.9995, 0.9997, 0.9999, 0.7702, 0.772, 0.8416, 0.8531, 0.9643, 0.9117, 0.207, 0.1633, 0.9852, 0.9488, 0.9999, 0.9995, 0.7559, 0.9198, 0.9435, 0.9257, 0.1373, 0.1628, 0.9728, 0.9596, 0.9998, 0.9996, 0.7861, 0.8078, 0.2524, 0.1893, 0.4572, 0.1855, 0.447, 0.003267, 0.09741, 0.0409, 0.2283, 0.07386, 0.08597, 0.1741, 0.191, 0.4761, 0.06068, 0.07058, 0.2463, 0.02716, 0.09124, 0.1146, 0.307, 0.9962, 0.9971, 0.9992, 0.9986, 0.9959, 0.9993, 0.9971, 0.9984, 0.9976, 0.998, 0.9981, 0.9971, 0.9974, 0.998, 0.9975, 0.9976]): _vg.add([_i], _w, 'REPLACE')
_vg = ob_body.vertex_groups.new(name='Foot.R')
for _i, _w in zip([419, 420, 421, 422, 463, 464, 487, 488, 502, 604, 605, 606, 607, 608, 609, 610, 611, 612, 613, 614, 615, 616, 617, 618, 619, 620, 621, 622, 623, 624, 625, 626, 627, 628, 629, 630, 631, 632, 633, 634, 635, 636, 637, 638, 639, 640, 641, 642, 643], [0.02622, 0.06982, 0.03538, 0.1031, 0.02114, 0.08767, 0.05619, 0.07389, 0.7421, 0.2054, 0.2478, 0.803, 0.5408, 0.05578, 0.09029, 0.8063, 0.5513, 0.9089, 0.8901, 0.9073, 0.9467, 0.7667, 0.907, 0.897, 0.8231, 0.8018, 0.5224, 0.03367, 0.07238, 0.9348, 0.931, 0.9124, 0.2001, 0.7476, 0.0598, 0.9307, 0.9102, 0.8939, 0.8714, 0.03354, 0.6884, 0.5965, 0.7727, 0.8054, 0.2059, 0.9197, 0.4941, 0.7176, 0.2967]): _vg.add([_i], _w, 'REPLACE')
_vg = ob_body.vertex_groups.new(name='Toes.R')
for _i, _w in zip([604, 605, 608, 609, 612, 614, 622, 623, 625, 627, 629, 630, 631, 634, 636, 637, 638, 639, 640, 641, 642, 643], [0.7932, 0.7495, 0.944, 0.9093, 0.06451, 0.08, 0.958, 0.9272, 0.05733, 0.7983, 0.9399, 0.05374, 0.05121, 0.958, 0.4001, 0.2243, 0.182, 0.793, 0.0762, 0.5056, 0.2782, 0.7018]): _vg.add([_i], _w, 'REPLACE')
_m = ob_body.modifiers.new('Armature', 'ARMATURE')
_m.object = ob_armature
_m.use_deform_preserve_volume = True
ob_tunic.parent = ob_armature
ob_tunic.location = (0.0, 0.0, 0.0)
ob_tunic.scale = (0.1217, 0.1217, 0.1217)
ob_tunic.lineart.crease_threshold = 0.0
_vg = ob_tunic.vertex_groups.new(name='Hips')
for _i, _w in zip([0, 4, 10, 11, 16, 18, 19, 21, 22, 23, 24, 26, 27, 30, 31, 32, 44, 45, 50, 52, 53, 55, 56, 57, 64, 65, 66, 159, 160, 161, 162, 163, 164, 165, 166, 167, 168, 169, 170, 171, 172, 173, 174, 228, 229, 235, 241, 242, 243, 248, 250, 251, 253, 254, 255, 256, 257, 259, 260, 261, 264, 265, 266, 267, 271, 283, 284, 285, 290, 292, 293, 295, 296, 297, 298, 302, 307, 403, 404, 405, 406, 407, 408, 409, 410, 411, 412, 413, 414, 415, 416, 417, 418, 419, 420, 421, 422, 475, 477, 479, 480, 482, 483, 484, 486, 488], [0.03697, 0.01577, 0.1643, 0.1254, 0.02281, 0.1305, 0.01998, 0.1188, 0.6434, 0.2096, 0.06124, 0.1317, 0.03147, 0.08455, 0.04385, 0.002067, 0.1246, 0.08591, 0.01109, 0.08771, 0.01544, 0.09756, 0.1682, 0.03214, 0.5999, 0.03062, 0.1205, 0.2809, 0.3481, 0.1739, 0.2255, 0.5274, 0.5958, 0.1043, 0.1708, 0.115, 0.1091, 0.07594, 0.09953, 0.249, 0.2893, 0.08393, 0.1404, 0.03697, 0.06908, 0.01577, 0.1643, 0.2051, 0.1254, 0.02281, 0.1305, 0.01998, 0.1188, 0.6434, 0.6995, 0.2096, 0.06124, 0.1317, 0.5003, 0.03147, 0.08455, 0.2395, 0.04385, 0.002067, 0.04002, 0.1246, 0.1194, 0.08591, 0.01109, 0.08771, 0.01544, 0.09756, 0.1682, 0.2468, 0.03214, 0.06509, 0.006079, 0.2809, 0.3481, 0.1739, 0.2255, 0.5274, 0.5958, 0.1043, 0.1708, 0.4084, 0.5537, 0.115, 0.1091, 0.07594, 0.09953, 0.249, 0.2893, 0.08393, 0.1404, 0.1977, 0.3036, 0.3875, 0.01607, 0.1559, 0.0841, 0.1205, 0.03062, 0.3875, 0.01607, 0.0841]): _vg.add([_i], _w, 'REPLACE')
_vg = ob_tunic.vertex_groups.new(name='Spine')
for _i, _w in zip([0, 1, 2, 4, 5, 10, 11, 12, 16, 17, 18, 19, 20, 21, 22, 23, 24, 34, 35, 36, 38, 39, 44, 45, 46, 50, 51, 52, 53, 54, 55, 56, 57, 58, 64, 65, 66, 71, 72, 77, 78, 83, 84, 85, 88, 89, 151, 152, 153, 159, 160, 161, 162, 163, 164, 165, 166, 167, 168, 169, 170, 171, 172, 173, 174, 227, 228, 229, 230, 231, 232, 235, 236, 241, 242, 243, 244, 248, 249, 250, 251, 252, 253, 254, 255, 256, 257, 269, 270, 271, 272, 273, 274, 277, 278, 283, 284, 285, 286, 290, 291, 292, 293, 294, 295, 296, 297, 298, 299, 302, 315, 316, 321, 322, 327, 328, 329, 332, 333, 395, 396, 397, 403, 404, 405, 406, 407, 408, 409, 410, 411, 412, 413, 414, 415, 416, 417, 418, 419, 420, 421, 422, 475, 477, 478, 479, 480, 482, 483, 484, 486, 487, 488], [0.7073, 0.189, 0.02031, 0.6716, 0.1577, 0.711, 0.6911, 0.009342, 0.672, 0.1332, 0.612, 0.6647, 0.1036, 0.5698, 0.0872, 0.07896, 0.02056, 0.6898, 0.2221, 0.02868, 0.5199, 0.2213, 0.6619, 0.6454, 0.0556, 0.6342, 0.1663, 0.6293, 0.6541, 0.1316, 0.5942, 0.1166, 0.05467, 0.01809, 0.05209, 0.01028, 0.03948, 0.04019, 0.05107, 0.05511, 0.06813, 0.09572, 0.05954, 0.0004217, 0.09043, 0.07891, 0.1089, 0.004496, 0.03392, 0.4506, 0.2805, 0.2392, 0.3783, 0.3248, 0.2261, 0.2097, 0.389, 0.4703, 0.297, 0.2381, 0.4476, 0.4432, 0.3026, 0.2159, 0.4083, 0.1325, 0.7073, 0.7218, 0.189, 0.009876, 0.02031, 0.6716, 0.1577, 0.711, 0.6844, 0.6911, 0.009342, 0.672, 0.1332, 0.612, 0.6647, 0.1036, 0.5698, 0.0872, 0.1042, 0.07896, 0.02056, 0.1102, 0.6898, 0.7681, 0.2221, 0.003019, 0.02868, 0.5199, 0.2213, 0.6619, 0.6844, 0.6454, 0.0556, 0.6342, 0.1663, 0.6293, 0.6541, 0.1316, 0.5942, 0.1166, 0.1102, 0.05467, 0.01809, 0.01033, 0.04019, 0.05107, 0.05511, 0.06813, 0.09572, 0.05954, 0.0004217, 0.09043, 0.07891, 0.1089, 0.004496, 0.03392, 0.4506, 0.2805, 0.2392, 0.3783, 0.3248, 0.2261, 0.2097, 0.389, 0.4787, 0.3189, 0.4703, 0.297, 0.2381, 0.4476, 0.4432, 0.3026, 0.2159, 0.4083, 0.5312, 0.3061, 0.0436, 0.02734, 0.009046, 0.06025, 0.05832, 0.03948, 0.01028, 0.0436, 0.02734, 0.009046, 0.05832]): _vg.add([_i], _w, 'REPLACE')
_vg = ob_tunic.vertex_groups.new(name='Chest')
for _i, _w in zip([0, 1, 2, 3, 4, 5, 6, 7, 8, 10, 11, 12, 13, 16, 17, 19, 20, 34, 35, 36, 37, 38, 39, 40, 41, 42, 46, 50, 51, 53, 54, 71, 88, 89, 151, 227, 228, 229, 230, 231, 232, 233, 234, 235, 236, 237, 238, 239, 241, 242, 243, 244, 245, 248, 249, 251, 252, 269, 270, 271, 272, 273, 274, 275, 276, 277, 278, 279, 280, 281, 286, 290, 291, 293, 294, 315, 332, 333, 395], [0.1534, 0.6074, 0.6048, 0.1565, 0.1215, 0.4149, 0.1568, 0.06025, 0.02888, 0.03034, 0.01718, 0.06658, 0.02174, 0.03404, 0.11, 0.002789, 0.007275, 0.1049, 0.4294, 0.2124, 0.1186, 0.0735, 0.1413, 0.06001, 0.0109, 0.007427, 0.0242, 0.02716, 0.06547, 0.005364, 0.00713, 0.01671, 0.01022, 0.06615, 0.06047, 0.7064, 0.1534, 0.1325, 0.6074, 0.7214, 0.6048, 0.5863, 0.1565, 0.1215, 0.4149, 0.1568, 0.06025, 0.02888, 0.03034, 0.02502, 0.01718, 0.06658, 0.02174, 0.03404, 0.11, 0.002789, 0.007275, 0.5967, 0.1049, 0.03188, 0.4294, 0.5304, 0.2124, 0.4152, 0.1186, 0.0735, 0.1413, 0.06001, 0.0109, 0.007427, 0.0242, 0.02716, 0.06547, 0.005364, 0.00713, 0.01671, 0.01022, 0.06615, 0.06047]): _vg.add([_i], _w, 'REPLACE')
_vg = ob_tunic.vertex_groups.new(name='Neck')
for _i, _w in zip([36, 37, 273, 274, 275, 276], [0.007817, 0.05529, 0.09121, 0.007817, 0.2756, 0.05529]): _vg.add([_i], _w, 'REPLACE')
_vg = ob_tunic.vertex_groups.new(name='Head')
_vg = ob_tunic.vertex_groups.new(name='Shoulder.L')
for _i, _w in zip([0, 1, 2, 3, 4, 5, 6, 7, 8, 9, 12, 13, 14, 15, 16, 17, 19, 20, 34, 35, 36, 37, 38, 39, 40, 41, 42, 43, 45, 46, 47, 48, 49, 50, 51, 53, 54, 67, 68, 69, 70, 71, 72, 73, 74, 75, 76, 77, 78, 79, 80, 81, 82, 83, 84, 85, 86, 87, 88, 89, 90, 151, 152, 153, 227, 229, 231, 233, 269, 271, 273, 275], [0.02075, 0.1003, 0.317, 0.8297, 0.05639, 0.1649, 0.733, 0.9016, 0.952, 0.9723, 0.2251, 0.7245, 0.846, 0.842, 0.06517, 0.2354, 0.06725, 0.2315, 0.09369, 0.2378, 0.6771, 0.8064, 0.1898, 0.3893, 0.8082, 0.9193, 0.9585, 0.9715, 0.003664, 0.374, 0.7214, 0.8161, 0.838, 0.1002, 0.3663, 0.07749, 0.2676, 0.05284, 0.02424, 0.02115, 0.02248, 0.09649, 0.112, 0.07834, 0.05706, 0.04181, 0.02668, 0.1435, 0.1463, 0.2394, 0.1922, 0.1239, 0.2022, 0.2006, 0.1526, 0.17, 0.1873, 0.1894, 0.2003, 0.1606, 0.1016, 0.376, 0.103, 0.1643, 0.05095, 0.002065, 0.1123, 0.1946, 0.1116, 0.02422, 0.1656, 0.1456]): _vg.add([_i], _w, 'REPLACE')
_vg = ob_tunic.vertex_groups.new(name='Upper Arm.L')
for _i, _w in zip([0, 1, 2, 4, 5, 6, 7, 11, 12, 13, 14, 15, 16, 17, 18, 19, 20, 21, 34, 35, 36, 38, 39, 40, 41, 45, 46, 47, 48, 49, 50, 51, 53, 54, 55, 67, 68, 69, 70, 71, 72, 73, 74, 75, 76, 77, 78, 79, 80, 81, 82, 83, 84, 85, 86, 87, 88, 89, 90, 91, 92, 93, 94, 95, 96, 97, 98, 99, 100, 101, 102, 103, 104, 105, 106, 107, 108, 109, 110, 111, 112, 113, 114, 115, 117, 118, 151, 152, 153, 154, 155, 219, 223, 225, 226, 227, 229, 269, 271], [0.0348, 0.08645, 0.02917, 0.09336, 0.2492, 0.09116, 0.0148, 0.0085, 0.6757, 0.2303, 0.14, 0.1498, 0.1333, 0.5049, 0.01619, 0.1368, 0.6159, 0.006113, 0.05601, 0.09061, 0.03133, 0.1537, 0.2438, 0.09888, 0.01804, 0.01193, 0.529, 0.2382, 0.1688, 0.1537, 0.1177, 0.3855, 0.1288, 0.5488, 0.00304, 0.9236, 0.9548, 0.9573, 0.9573, 0.8198, 0.8018, 0.8984, 0.9275, 0.9434, 0.9543, 0.7722, 0.7501, 0.7492, 0.8014, 0.8614, 0.7906, 0.6624, 0.7567, 0.7872, 0.8069, 0.7931, 0.6607, 0.6845, 0.8622, 0.982, 0.9833, 0.9825, 0.9802, 0.942, 0.8942, 0.9527, 0.9461, 0.9614, 0.9726, 0.9123, 0.9023, 0.8507, 0.8853, 0.8195, 0.6824, 0.4814, 0.3162, 0.4437, 0.1573, 0.2295, 0.4975, 0.2177, 0.1944, 0.02898, 0.01264, 0.01763, 0.4478, 0.8543, 0.7685, 0.9464, 0.4285, 0.02132, 0.001165, 0.008773, 0.006574, 0.02069, 0.003028, 0.02256, 0.008705]): _vg.add([_i], _w, 'REPLACE')
_vg = ob_tunic.vertex_groups.new(name='Lower Arm.L')
for _i, _w in zip([95, 96, 97, 98, 99, 101, 102, 103, 104, 105, 106, 107, 108, 109, 110, 111, 112, 113, 114, 115, 116, 117, 118, 119, 120, 121, 122, 123, 124, 125, 126, 127, 128, 129, 130, 131, 132, 133, 134, 135, 136, 137, 138, 139, 140, 141, 142, 143, 144, 145, 146, 147, 148, 149, 150, 154, 155, 156, 157, 158, 175, 176, 177, 178, 179, 180, 181, 182, 183, 184, 185, 186, 187, 188, 189, 190, 191, 192, 193, 194, 195, 196, 197, 198, 199, 200, 201, 202, 203, 204, 205, 206, 207, 208, 209, 210, 211, 212, 213, 214, 215, 216, 217, 218, 219, 220, 221, 222, 223, 224, 225, 226], [0.01038, 0.08992, 0.01496, 0.04295, 0.01654, 0.06481, 0.08067, 0.1472, 0.1134, 0.1797, 0.3169, 0.5122, 0.6805, 0.5557, 0.842, 0.77, 0.5021, 0.7806, 0.8034, 0.9553, 0.969, 0.9627, 0.9609, 0.9739, 0.9911, 0.9769, 0.9801, 0.9798, 0.972, 0.9838, 0.9885, 0.9636, 0.9739, 0.9683, 0.9596, 0.9644, 0.9382, 0.9537, 0.9402, 0.9547, 0.9552, 0.9459, 0.9394, 0.1298, 0.06912, 0.0693, 0.07287, 0.07468, 0.02414, 0.1139, 0.07462, 0.04317, 0.07426, 0.07764, 0.0559, 0.00924, 0.5702, 0.9753, 0.957, 0.1054, 0.9124, 0.9115, 0.9195, 0.9227, 0.906, 0.8935, 0.919, 0.9218, 0.9242, 0.9219, 0.9104, 0.8962, 0.9172, 0.8486, 0.8576, 0.876, 0.8816, 0.8405, 0.8277, 0.8761, 0.8826, 0.8864, 0.8828, 0.8562, 0.8319, 0.8701, 0.7969, 0.819, 0.8528, 0.8609, 0.7475, 0.7286, 0.8403, 0.8608, 0.8729, 0.8676, 0.786, 0.7297, 0.8223, 0.9708, 0.9786, 0.9729, 0.9731, 0.9805, 0.9565, 0.9748, 0.9748, 0.9686, 0.9642, 0.9789, 0.9613, 0.9639]): _vg.add([_i], _w, 'REPLACE')
_vg = ob_tunic.vertex_groups.new(name='Hand.L')
for _i, _w in zip([127, 129, 130, 131, 132, 133, 134, 135, 136, 137, 138, 139, 140, 141, 142, 143, 144, 145, 146, 147, 148, 149, 150, 157, 158], [0.02005, 0.008379, 0.02638, 0.004583, 0.01046, 0.03179, 0.05402, 0.03473, 0.03548, 0.03107, 0.01156, 0.4534, 0.8114, 0.8911, 0.9081, 0.3828, 0.3234, 0.7399, 0.8608, 0.9212, 0.9045, 0.6272, 0.3514, 0.02548, 0.7144]): _vg.add([_i], _w, 'REPLACE')
_vg = ob_tunic.vertex_groups.new(name='Fingers01.L')
_vg = ob_tunic.vertex_groups.new(name='Fingers02.L')
_vg = ob_tunic.vertex_groups.new(name='Thumb01.L')
for _i, _w in zip([132, 138, 139, 140, 141, 143, 144, 145, 146, 147, 149, 150, 158, 188], [0.01479, 0.01005, 0.4166, 0.1194, 0.02896, 0.5425, 0.6396, 0.1462, 0.06453, 0.01429, 0.2952, 0.5928, 0.1801, 0.002167]): _vg.add([_i], _w, 'REPLACE')
_vg = ob_tunic.vertex_groups.new(name='Thumb02.L')
for _i, _w in zip([175, 176, 177, 178, 179, 180, 181, 182, 183, 184, 185, 186, 187, 188, 189, 190, 191, 192, 193, 194, 195, 196, 197, 198, 199, 200, 201, 202, 203, 204, 205, 206, 207, 208, 209, 210, 211, 212, 213], [0.05572, 0.05611, 0.04862, 0.04361, 0.06729, 0.07941, 0.0561, 0.05201, 0.04653, 0.04732, 0.06644, 0.0789, 0.05869, 0.1054, 0.101, 0.0867, 0.08228, 0.1249, 0.1399, 0.0941, 0.08451, 0.07952, 0.08168, 0.1151, 0.1377, 0.1011, 0.1675, 0.1434, 0.1081, 0.09993, 0.2219, 0.2421, 0.1263, 0.09869, 0.08977, 0.09434, 0.1841, 0.2417, 0.1463]): _vg.add([_i], _w, 'REPLACE')
_vg = ob_tunic.vertex_groups.new(name='Shoulder.R')
for _i, _w in zip([227, 228, 229, 230, 231, 232, 233, 234, 235, 236, 237, 238, 239, 240, 244, 245, 246, 247, 248, 249, 251, 252, 269, 270, 271, 272, 273, 274, 275, 276, 277, 278, 279, 280, 281, 282, 285, 286, 287, 288, 289, 290, 291, 293, 294, 311, 312, 313, 314, 315, 316, 317, 318, 319, 320, 321, 322, 323, 324, 325, 326, 327, 328, 329, 330, 331, 332, 333, 334, 395, 396, 397], [0.05095, 0.02075, 0.002065, 0.1003, 0.1123, 0.317, 0.1946, 0.8297, 0.05639, 0.1649, 0.733, 0.9016, 0.952, 0.9723, 0.2251, 0.7245, 0.846, 0.842, 0.06517, 0.2354, 0.06725, 0.2315, 0.1116, 0.09369, 0.02422, 0.2378, 0.1656, 0.6771, 0.1456, 0.8064, 0.1898, 0.3893, 0.8082, 0.9193, 0.9585, 0.9715, 0.003664, 0.374, 0.7214, 0.8161, 0.838, 0.1002, 0.3663, 0.07749, 0.2676, 0.05284, 0.02424, 0.02115, 0.02248, 0.09649, 0.112, 0.07834, 0.05706, 0.04181, 0.02668, 0.1435, 0.1463, 0.2394, 0.1922, 0.1239, 0.2022, 0.2006, 0.1526, 0.17, 0.1873, 0.1894, 0.2003, 0.1606, 0.1016, 0.376, 0.103, 0.1643]): _vg.add([_i], _w, 'REPLACE')
_vg = ob_tunic.vertex_groups.new(name='Upper Arm.R')
for _i, _w in zip([227, 228, 229, 230, 232, 235, 236, 237, 238, 243, 244, 245, 246, 247, 248, 249, 250, 251, 252, 253, 269, 270, 271, 272, 274, 277, 278, 279, 280, 285, 286, 287, 288, 289, 290, 291, 293, 294, 295, 311, 312, 313, 314, 315, 316, 317, 318, 319, 320, 321, 322, 323, 324, 325, 326, 327, 328, 329, 330, 331, 332, 333, 334, 335, 336, 337, 338, 339, 340, 341, 342, 343, 344, 345, 346, 347, 348, 349, 350, 351, 352, 353, 354, 355, 356, 357, 358, 359, 361, 362, 395, 396, 397, 398, 399, 467, 471, 473, 474], [0.02069, 0.0348, 0.003028, 0.08645, 0.02917, 0.09336, 0.2492, 0.09116, 0.0148, 0.0085, 0.6757, 0.2303, 0.14, 0.1498, 0.1333, 0.5049, 0.01619, 0.1368, 0.6159, 0.006113, 0.02256, 0.05601, 0.008705, 0.09061, 0.03133, 0.1537, 0.2438, 0.09888, 0.01804, 0.01193, 0.529, 0.2382, 0.1688, 0.1537, 0.1177, 0.3855, 0.1288, 0.5488, 0.00304, 0.9236, 0.9548, 0.9573, 0.9573, 0.8198, 0.8018, 0.8984, 0.9275, 0.9434, 0.9543, 0.7722, 0.7501, 0.7492, 0.8014, 0.8614, 0.7906, 0.6624, 0.7567, 0.7872, 0.8069, 0.7931, 0.6607, 0.6845, 0.8622, 0.982, 0.9833, 0.9825, 0.9802, 0.942, 0.8942, 0.9527, 0.9461, 0.9614, 0.9726, 0.9123, 0.9023, 0.8507, 0.8853, 0.8195, 0.6824, 0.4814, 0.3162, 0.4437, 0.1573, 0.2295, 0.4975, 0.2177, 0.1944, 0.02898, 0.01264, 0.01763, 0.4478, 0.8543, 0.7685, 0.9464, 0.4285, 0.02132, 0.001165, 0.008773, 0.006574]): _vg.add([_i], _w, 'REPLACE')
_vg = ob_tunic.vertex_groups.new(name='Lower Arm.R')
for _i, _w in zip([339, 340, 341, 342, 343, 345, 346, 347, 348, 349, 350, 351, 352, 353, 354, 355, 356, 357, 358, 359, 360, 361, 362, 363, 364, 365, 366, 367, 368, 369, 370, 371, 372, 373, 374, 375, 376, 377, 378, 379, 380, 381, 382, 383, 384, 385, 386, 387, 388, 389, 390, 391, 392, 393, 394, 398, 399, 400, 401, 402, 423, 424, 425, 426, 427, 428, 429, 430, 431, 432, 433, 434, 435, 436, 437, 438, 439, 440, 441, 442, 443, 444, 445, 446, 447, 448, 449, 450, 451, 452, 453, 454, 455, 456, 457, 458, 459, 460, 461, 462, 463, 464, 465, 466, 467, 468, 469, 470, 471, 472, 473, 474], [0.01038, 0.08992, 0.01496, 0.04295, 0.01654, 0.06481, 0.08067, 0.1472, 0.1134, 0.1797, 0.3169, 0.5122, 0.6805, 0.5557, 0.842, 0.77, 0.5021, 0.7806, 0.8034, 0.9553, 0.969, 0.9627, 0.9609, 0.9739, 0.9911, 0.9769, 0.9801, 0.9798, 0.972, 0.9838, 0.9885, 0.9636, 0.9739, 0.9683, 0.9596, 0.9644, 0.9382, 0.9537, 0.9402, 0.9547, 0.9552, 0.9459, 0.9394, 0.1298, 0.06912, 0.0693, 0.07287, 0.07468, 0.02414, 0.1139, 0.07462, 0.04317, 0.07426, 0.07764, 0.0559, 0.00924, 0.5702, 0.9753, 0.957, 0.1054, 0.9124, 0.9115, 0.9195, 0.9227, 0.906, 0.8935, 0.919, 0.9218, 0.9242, 0.9219, 0.9104, 0.8962, 0.9172, 0.8486, 0.8576, 0.876, 0.8816, 0.8405, 0.8277, 0.8761, 0.8826, 0.8864, 0.8828, 0.8562, 0.8319, 0.8701, 0.7969, 0.819, 0.8528, 0.8609, 0.7475, 0.7286, 0.8403, 0.8608, 0.8729, 0.8676, 0.786, 0.7297, 0.8223, 0.9708, 0.9786, 0.9729, 0.9731, 0.9805, 0.9565, 0.9748, 0.9748, 0.9686, 0.9642, 0.9789, 0.9613, 0.9639]): _vg.add([_i], _w, 'REPLACE')
_vg = ob_tunic.vertex_groups.new(name='Hand.R')
for _i, _w in zip([371, 373, 374, 375, 376, 377, 378, 379, 380, 381, 382, 383, 384, 385, 386, 387, 388, 389, 390, 391, 392, 393, 394, 401, 402], [0.02005, 0.008379, 0.02638, 0.004583, 0.01046, 0.03179, 0.05402, 0.03473, 0.03548, 0.03107, 0.01156, 0.4534, 0.8114, 0.8911, 0.9081, 0.3828, 0.3234, 0.7399, 0.8608, 0.9212, 0.9045, 0.6272, 0.3514, 0.02548, 0.7144]): _vg.add([_i], _w, 'REPLACE')
_vg = ob_tunic.vertex_groups.new(name='Fingers01.R')
_vg = ob_tunic.vertex_groups.new(name='Fingers02.R')
_vg = ob_tunic.vertex_groups.new(name='Thumb01.R')
for _i, _w in zip([376, 382, 383, 384, 385, 387, 388, 389, 390, 391, 393, 394, 402, 436], [0.01479, 0.01005, 0.4166, 0.1194, 0.02896, 0.5425, 0.6396, 0.1462, 0.06453, 0.01429, 0.2952, 0.5928, 0.1801, 0.002167]): _vg.add([_i], _w, 'REPLACE')
_vg = ob_tunic.vertex_groups.new(name='Thumb02.R')
for _i, _w in zip([423, 424, 425, 426, 427, 428, 429, 430, 431, 432, 433, 434, 435, 436, 437, 438, 439, 440, 441, 442, 443, 444, 445, 446, 447, 448, 449, 450, 451, 452, 453, 454, 455, 456, 457, 458, 459, 460, 461], [0.05572, 0.05611, 0.04862, 0.04361, 0.06729, 0.07941, 0.0561, 0.05201, 0.04653, 0.04732, 0.06644, 0.0789, 0.05869, 0.1054, 0.101, 0.0867, 0.08228, 0.1249, 0.1399, 0.0941, 0.08451, 0.07952, 0.08168, 0.1151, 0.1377, 0.1011, 0.1675, 0.1434, 0.1081, 0.09993, 0.2219, 0.2421, 0.1263, 0.09869, 0.08977, 0.09434, 0.1841, 0.2417, 0.1463]): _vg.add([_i], _w, 'REPLACE')
_vg = ob_tunic.vertex_groups.new(name='Upper Leg.L')
for _i, _w in zip([10, 11, 16, 18, 19, 21, 22, 23, 24, 25, 26, 27, 28, 29, 30, 31, 32, 33, 34, 38, 44, 45, 50, 52, 53, 55, 56, 57, 58, 59, 60, 61, 62, 63, 64, 65, 66, 159, 160, 161, 162, 163, 164, 165, 166, 167, 168, 169, 170, 171, 172, 173, 174, 242, 255, 260, 264, 265, 266, 271, 284, 296, 297, 301, 302, 303, 306, 307, 308, 309, 411, 412, 421, 422, 475, 476, 477, 478, 479, 480, 481, 486, 488], [0.05643, 0.1032, 0.04988, 0.1993, 0.06784, 0.2663, 0.2594, 0.7041, 0.8995, 0.9512, 0.837, 0.9452, 0.965, 0.98, 0.8599, 0.923, 0.9558, 0.9736, 0.01182, 0.03274, 0.1679, 0.1929, 0.07595, 0.2543, 0.07665, 0.271, 0.6584, 0.888, 0.9358, 0.9536, 0.9014, 0.9584, 0.9747, 0.9786, 0.1643, 0.9322, 0.8246, 0.2378, 0.3511, 0.5673, 0.364, 0.1218, 0.1599, 0.6697, 0.4101, 0.3784, 0.5679, 0.668, 0.4269, 0.2705, 0.3718, 0.6841, 0.4241, 0.02601, 0.09078, 0.2378, 0.04954, 0.374, 0.002687, 0.02928, 0.07355, 0.05039, 0.3186, 0.07458, 0.4516, 0.005883, 0.07317, 0.479, 0.06111, 0.02385, 0.042, 0.05294, 0.1123, 0.1824, 0.5482, 0.9656, 0.9232, 0.9553, 0.3851, 0.7799, 0.9661, 0.002942, 0.06249]): _vg.add([_i], _w, 'REPLACE')
_vg = ob_tunic.vertex_groups.new(name='Lower Leg.L')
_vg = ob_tunic.vertex_groups.new(name='Foot.L')
_vg = ob_tunic.vertex_groups.new(name='Toes.L')
_vg = ob_tunic.vertex_groups.new(name='Upper Leg.R')
for _i, _w in zip([30, 31, 56, 60, 61, 64, 241, 242, 243, 248, 250, 251, 253, 254, 255, 256, 257, 258, 259, 260, 261, 262, 263, 264, 265, 266, 267, 268, 270, 271, 277, 283, 284, 285, 290, 292, 293, 295, 296, 297, 298, 299, 300, 301, 302, 303, 304, 305, 306, 307, 308, 309, 310, 403, 404, 405, 406, 407, 408, 409, 410, 411, 412, 413, 414, 415, 416, 417, 418, 419, 420, 421, 422, 477, 479, 480, 482, 483, 484, 485, 486, 487, 488, 489], [0.04954, 0.002687, 0.05039, 0.07458, 0.005883, 0.1643, 0.05643, 0.02601, 0.1032, 0.04988, 0.1993, 0.06784, 0.2663, 0.2594, 0.09078, 0.7041, 0.8995, 0.9512, 0.837, 0.2378, 0.9452, 0.965, 0.98, 0.8599, 0.374, 0.923, 0.9558, 0.9736, 0.01182, 0.02928, 0.03274, 0.1679, 0.07355, 0.1929, 0.07595, 0.2543, 0.07665, 0.271, 0.6584, 0.3186, 0.888, 0.9358, 0.9536, 0.9014, 0.4516, 0.9584, 0.9747, 0.9786, 0.9147, 0.479, 0.9281, 0.9547, 0.9733, 0.2378, 0.3511, 0.5673, 0.364, 0.1218, 0.1599, 0.6697, 0.4101, 0.042, 0.05294, 0.3784, 0.5679, 0.668, 0.4269, 0.2705, 0.3718, 0.6841, 0.4241, 0.1123, 0.1824, 0.002942, 0.3851, 0.06249, 0.8246, 0.9322, 0.5482, 0.9656, 0.9232, 0.9553, 0.7799, 0.9661]): _vg.add([_i], _w, 'REPLACE')
_vg = ob_tunic.vertex_groups.new(name='Lower Leg.R')
_vg = ob_tunic.vertex_groups.new(name='Foot.R')
_vg = ob_tunic.vertex_groups.new(name='Toes.R')
_m = ob_tunic.modifiers.new('Solidify', 'SOLIDIFY')
_m.nonmanifold_thickness_mode = 'FIXED'
_m.nonmanifold_merge_threshold = 0.0003
_m = ob_tunic.modifiers.new('Armature', 'ARMATURE')
_m.object = ob_armature

# ---- collection membership
col_collection_1.objects.link(ob_armature)
col_collection_1.objects.link(ob_body)
col_collection_1.objects.link(ob_tunic)

# ---- scene / render settings (as saved in the file)
scene.frame_start = 1; scene.frame_end = 16; scene.frame_set(11)
scene.render.engine = 'BLENDER_EEVEE_NEXT'
scene.render.resolution_percentage = 50
scene.render.dither_intensity = 0.0
scene.cycles.use_denoising = False
scene.cycles.samples = 128
scene.cycles.sampling_pattern = 'TABULATED_SOBOL'
scene.cycles.light_sampling_threshold = 0.0
scene.cycles.use_adaptive_sampling = False
scene.cycles.use_light_tree = False
scene.cycles.blur_glossy = 0.0
scene.cycles.sample_clamp_indirect = 0.0
scene.view_settings.view_transform = 'Standard'
bpy.context.view_layer.update()

# ---- added for rendering (the .blend has no active camera and no usable light): camera, sun
cam_auto = bpy.data.cameras.new('AutoCamera')
cam_auto.lens = 50.0
cam_auto.sensor_width = 36.0
cam_auto.clip_end = 1000.0
ob_auto_camera = bpy.data.objects.new('AutoCamera', cam_auto)
scene.collection.objects.link(ob_auto_camera)
ob_auto_camera.location = (1.82877, -2.20734, 2.35222)
ob_auto_camera.rotation_euler = (1.09748, -7.21219e-08, 0.694738)
scene.camera = ob_auto_camera
light_auto_sun = bpy.data.lights.new('AutoSun', 'SUN')
light_auto_sun.energy = 3.0
light_auto_sun.angle = 0.0523599
ob_auto_sun = bpy.data.objects.new('AutoSun', light_auto_sun)
scene.collection.objects.link(ob_auto_sun)
ob_auto_sun.rotation_euler = (0.872665, 0.174533, 0.523599)
bpy.context.view_layer.update()
